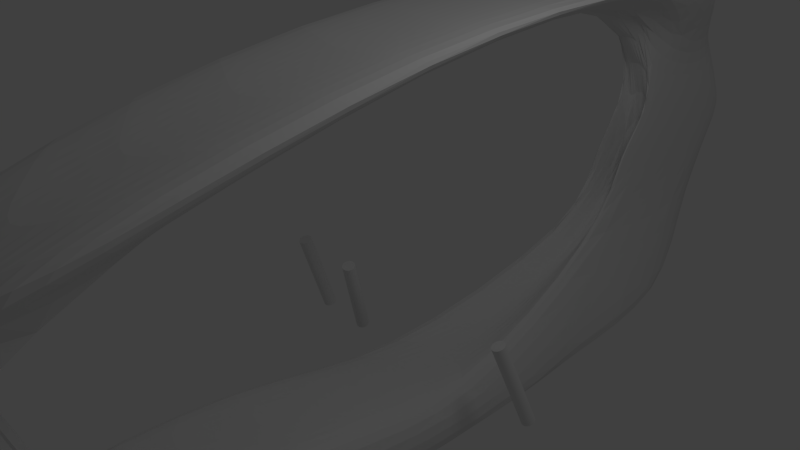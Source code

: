 # Source: kaon_amphib_3_w_rider-70degrees_7_7degrees_headbow_w_pedals_brachials.blend  (saved by Blender 2.72.0; exported with 4.5.12 LTS)
import bpy
from mathutils import Matrix  # noqa: F401  (used for matrix-valued properties, if any)

bpy.ops.wm.read_factory_settings(use_empty=True)
scene = bpy.context.scene
scene.name = 'Scene'

# ---- collections
col_collection_1 = bpy.data.collections.new('Collection 1'); scene.collection.children.link(col_collection_1)
col_collection_2 = bpy.data.collections.new('Collection 2'); scene.collection.children.link(col_collection_2)
col_collection_3 = bpy.data.collections.new('Collection 3'); scene.collection.children.link(col_collection_3)
col_collection_3.hide_render = True
col_collection_3.hide_viewport = True

# ---- materials (node trees are filled in below, after node groups)
mat_material = bpy.data.materials.new('Material')
mat_material.alpha_threshold = 0.0
mat_material.use_transparent_shadow = False
mat_material.roughness = 0.5
mat_material.line_color = (0.0, 0.0, 0.0, 1.0)

# ---- material node trees

# ---- world
world_world = bpy.data.worlds.new('World'); scene.world = world_world
world_world.color = (0.05088, 0.05088, 0.05088)
world_world.use_sun_shadow = False
world_world.sun_shadow_jitter_overblur = 0.0
world_world.cycles.sampling_method = 'MANUAL'
world_world.cycles.sample_map_resolution = 256

# ---- cameras
cam_camera = bpy.data.cameras.new('Camera')
cam_camera.clip_end = 100.0
cam_camera.lens = 35.0
cam_camera.sensor_width = 32.0
cam_camera.sensor_height = 18.0
cam_camera.ortho_scale = 7.314
cam_camera.dof.focus_distance = 0.0
cam_camera.dof.aperture_fstop = 128.0

# ---- lights
light_lamp = bpy.data.lights.new('Lamp', 'POINT')
light_lamp.transmission_factor = 0.0
light_lamp.cutoff_distance = 30.0
light_lamp.energy = 100.0
light_lamp.shadow_buffer_clip_start = 1.001
light_lamp.shadow_soft_size = 1.0
light_lamp.shadow_maximum_resolution = 0.006
light_lamp.use_absolute_resolution = True
light_lamp.cycles.use_multiple_importance_sampling = False

# ---- meshes
me_cube_003 = bpy.data.meshes.new('Cube.003')
me_cube_003.from_pydata([(0.15, 49.0, -1.0), (0.15, 51.0, -1.0), (2.15, 51.0, -1.0), (2.15, 49.0, -1.0), (0.15, 49.0, 1.0), (0.15, 51.0, 1.0), (2.15, 51.0, 1.0), (2.15, 49.0, 1.0), (0.55, 51.0, 1.0), (0.55, 51.0, -1.0), (0.55, 49.0, 1.0), (0.55, 49.0, -1.0), (1.99, 51.0, 1.0), (1.99, 49.0, -1.0), (1.99, 51.0, -1.0), (1.99, 49.0, 1.0), (0.15, 49.0, -9.0), (0.15, 51.0, -9.0), (0.55, 51.0, -9.0), (0.55, 49.0, -9.0), (2.15, 51.0, -9.0), (2.15, 49.0, -9.0), (1.99, 49.0, -9.0), (1.99, 51.0, -9.0), (1.99, 49.0, -7.0), (1.99, 51.0, -7.0), (2.15, 51.0, -7.0), (2.15, 49.0, -7.0), (0.3233, 49.0, -9.0), (0.3233, 51.0, -9.0), (0.3233, 49.0, -7.0), (0.3233, 51.0, -7.0)], [], [(4, 5, 1, 0), (12, 6, 2, 14), (6, 7, 3, 2), (10, 4, 0, 11), (24, 25, 31, 30), (10, 8, 5, 4), (5, 8, 9, 1), (15, 10, 11, 13), (9, 11, 19, 18), (15, 12, 8, 10), (8, 12, 14, 9), (11, 9, 14, 13), (7, 15, 13, 3), (7, 6, 12, 15), (16, 17, 18, 19), (11, 0, 16, 19), (1, 9, 18, 17), (0, 1, 17, 16), (22, 23, 20, 21), (25, 26, 20, 23), (27, 24, 22, 21), (26, 27, 21, 20), (13, 14, 25, 24), (14, 2, 26, 25), (3, 13, 24, 27), (2, 3, 27, 26), (30, 31, 29, 28), (22, 24, 30, 28), (25, 23, 29, 31), (23, 22, 28, 29)])
me_cube_003.use_remesh_preserve_volume = False
me_cube_003.use_remesh_preserve_attributes = False
me_cube_003.use_mirror_vertex_groups = False
me_cube_003.update()
me_cylinder_002 = bpy.data.meshes.new('Cylinder.002')
me_cylinder_002.from_pydata([(0.0, 1.0, -1.0), (0.0, 1.0, 1.0), (0.1951, 0.9808, -1.0), (0.1951, 0.9808, 1.0), (0.3827, 0.9239, -1.0), (0.3827, 0.9239, 1.0), (0.5556, 0.8315, -1.0), (0.5556, 0.8315, 1.0), (0.7071, 0.7071, -1.0), (0.7071, 0.7071, 1.0), (0.8315, 0.5556, -1.0), (0.8315, 0.5556, 1.0), (0.9239, 0.3827, -1.0), (0.9239, 0.3827, 1.0), (0.9808, 0.1951, -1.0), (0.9808, 0.1951, 1.0), (1.0, 7.55e-08, -1.0), (1.0, 7.55e-08, 1.0), (0.9808, -0.1951, -1.0), (0.9808, -0.1951, 1.0), (0.9239, -0.3827, -1.0), (0.9239, -0.3827, 1.0), (0.8315, -0.5556, -1.0), (0.8315, -0.5556, 1.0), (0.7071, -0.7071, -1.0), (0.7071, -0.7071, 1.0), (0.5556, -0.8315, -1.0), (0.5556, -0.8315, 1.0), (0.3827, -0.9239, -1.0), (0.3827, -0.9239, 1.0), (0.1951, -0.9808, -1.0), (0.1951, -0.9808, 1.0), (-3.258e-07, -1.0, -1.0), (-3.258e-07, -1.0, 1.0), (-0.1951, -0.9808, -1.0), (-0.1951, -0.9808, 1.0), (-0.3827, -0.9239, -1.0), (-0.3827, -0.9239, 1.0), (-0.5556, -0.8315, -1.0), (-0.5556, -0.8315, 1.0), (-0.7071, -0.7071, -1.0), (-0.7071, -0.7071, 1.0), (-0.8315, -0.5556, -1.0), (-0.8315, -0.5556, 1.0), (-0.9239, -0.3827, -1.0), (-0.9239, -0.3827, 1.0), (-0.9808, -0.1951, -1.0), (-0.9808, -0.1951, 1.0), (-1.0, 9.656e-07, -1.0), (-1.0, 9.656e-07, 1.0), (-0.9808, 0.1951, -1.0), (-0.9808, 0.1951, 1.0), (-0.9239, 0.3827, -1.0), (-0.9239, 0.3827, 1.0), (-0.8315, 0.5556, -1.0), (-0.8315, 0.5556, 1.0), (-0.7071, 0.7071, -1.0), (-0.7071, 0.7071, 1.0), (-0.5556, 0.8315, -1.0), (-0.5556, 0.8315, 1.0), (-0.3827, 0.9239, -1.0), (-0.3827, 0.9239, 1.0), (-0.1951, 0.9808, -1.0), (-0.1951, 0.9808, 1.0)], [], [(0, 1, 3, 2), (2, 3, 5, 4), (4, 5, 7, 6), (6, 7, 9, 8), (8, 9, 11, 10), (10, 11, 13, 12), (12, 13, 15, 14), (14, 15, 17, 16), (16, 17, 19, 18), (18, 19, 21, 20), (20, 21, 23, 22), (22, 23, 25, 24), (24, 25, 27, 26), (26, 27, 29, 28), (28, 29, 31, 30), (30, 31, 33, 32), (32, 33, 35, 34), (34, 35, 37, 36), (36, 37, 39, 38), (38, 39, 41, 40), (40, 41, 43, 42), (42, 43, 45, 44), (44, 45, 47, 46), (46, 47, 49, 48), (48, 49, 51, 50), (50, 51, 53, 52), (52, 53, 55, 54), (54, 55, 57, 56), (56, 57, 59, 58), (58, 59, 61, 60), (3, 1, 63, 61, 59, 57, 55, 53, 51, 49, 47, 45, 43, 41, 39, 37, 35, 33, 31, 29, 27, 25, 23, 21, 19, 17, 15, 13, 11, 9, 7, 5), (62, 63, 1, 0), (60, 61, 63, 62), (0, 2, 4, 6, 8, 10, 12, 14, 16, 18, 20, 22, 24, 26, 28, 30, 32, 34, 36, 38, 40, 42, 44, 46, 48, 50, 52, 54, 56, 58, 60, 62)])
me_cylinder_002.use_remesh_preserve_volume = False
me_cylinder_002.use_remesh_preserve_attributes = False
me_cylinder_002.use_mirror_vertex_groups = False
me_cylinder_002.update()
me_cylinder_001 = bpy.data.meshes.new('Cylinder.001')
me_cylinder_001.from_pydata([(0.0, 1.0, -1.0), (0.0, 1.0, 1.0), (0.1951, 0.9808, -1.0), (0.1951, 0.9808, 1.0), (0.3827, 0.9239, -1.0), (0.3827, 0.9239, 1.0), (0.5556, 0.8315, -1.0), (0.5556, 0.8315, 1.0), (0.7071, 0.7071, -1.0), (0.7071, 0.7071, 1.0), (0.8315, 0.5556, -1.0), (0.8315, 0.5556, 1.0), (0.9239, 0.3827, -1.0), (0.9239, 0.3827, 1.0), (0.9808, 0.1951, -1.0), (0.9808, 0.1951, 1.0), (1.0, 7.55e-08, -1.0), (1.0, 7.55e-08, 1.0), (0.9808, -0.1951, -1.0), (0.9808, -0.1951, 1.0), (0.9239, -0.3827, -1.0), (0.9239, -0.3827, 1.0), (0.8315, -0.5556, -1.0), (0.8315, -0.5556, 1.0), (0.7071, -0.7071, -1.0), (0.7071, -0.7071, 1.0), (0.5556, -0.8315, -1.0), (0.5556, -0.8315, 1.0), (0.3827, -0.9239, -1.0), (0.3827, -0.9239, 1.0), (0.1951, -0.9808, -1.0), (0.1951, -0.9808, 1.0), (-3.258e-07, -1.0, -1.0), (-3.258e-07, -1.0, 1.0), (-0.1951, -0.9808, -1.0), (-0.1951, -0.9808, 1.0), (-0.3827, -0.9239, -1.0), (-0.3827, -0.9239, 1.0), (-0.5556, -0.8315, -1.0), (-0.5556, -0.8315, 1.0), (-0.7071, -0.7071, -1.0), (-0.7071, -0.7071, 1.0), (-0.8315, -0.5556, -1.0), (-0.8315, -0.5556, 1.0), (-0.9239, -0.3827, -1.0), (-0.9239, -0.3827, 1.0), (-0.9808, -0.1951, -1.0), (-0.9808, -0.1951, 1.0), (-1.0, 9.656e-07, -1.0), (-1.0, 9.656e-07, 1.0), (-0.9808, 0.1951, -1.0), (-0.9808, 0.1951, 1.0), (-0.9239, 0.3827, -1.0), (-0.9239, 0.3827, 1.0), (-0.8315, 0.5556, -1.0), (-0.8315, 0.5556, 1.0), (-0.7071, 0.7071, -1.0), (-0.7071, 0.7071, 1.0), (-0.5556, 0.8315, -1.0), (-0.5556, 0.8315, 1.0), (-0.3827, 0.9239, -1.0), (-0.3827, 0.9239, 1.0), (-0.1951, 0.9808, -1.0), (-0.1951, 0.9808, 1.0)], [], [(0, 1, 3, 2), (2, 3, 5, 4), (4, 5, 7, 6), (6, 7, 9, 8), (8, 9, 11, 10), (10, 11, 13, 12), (12, 13, 15, 14), (14, 15, 17, 16), (16, 17, 19, 18), (18, 19, 21, 20), (20, 21, 23, 22), (22, 23, 25, 24), (24, 25, 27, 26), (26, 27, 29, 28), (28, 29, 31, 30), (30, 31, 33, 32), (32, 33, 35, 34), (34, 35, 37, 36), (36, 37, 39, 38), (38, 39, 41, 40), (40, 41, 43, 42), (42, 43, 45, 44), (44, 45, 47, 46), (46, 47, 49, 48), (48, 49, 51, 50), (50, 51, 53, 52), (52, 53, 55, 54), (54, 55, 57, 56), (56, 57, 59, 58), (58, 59, 61, 60), (3, 1, 63, 61, 59, 57, 55, 53, 51, 49, 47, 45, 43, 41, 39, 37, 35, 33, 31, 29, 27, 25, 23, 21, 19, 17, 15, 13, 11, 9, 7, 5), (62, 63, 1, 0), (60, 61, 63, 62), (0, 2, 4, 6, 8, 10, 12, 14, 16, 18, 20, 22, 24, 26, 28, 30, 32, 34, 36, 38, 40, 42, 44, 46, 48, 50, 52, 54, 56, 58, 60, 62)])
me_cylinder_001.use_remesh_preserve_volume = False
me_cylinder_001.use_remesh_preserve_attributes = False
me_cylinder_001.use_mirror_vertex_groups = False
me_cylinder_001.update()
me_cylinder = bpy.data.meshes.new('Cylinder')
me_cylinder.from_pydata([(0.0, 1.0, -1.0), (0.0, 1.0, 1.0), (0.1951, 0.9808, -1.0), (0.1951, 0.9808, 1.0), (0.3827, 0.9239, -1.0), (0.3827, 0.9239, 1.0), (0.5556, 0.8315, -1.0), (0.5556, 0.8315, 1.0), (0.7071, 0.7071, -1.0), (0.7071, 0.7071, 1.0), (0.8315, 0.5556, -1.0), (0.8315, 0.5556, 1.0), (0.9239, 0.3827, -1.0), (0.9239, 0.3827, 1.0), (0.9808, 0.1951, -1.0), (0.9808, 0.1951, 1.0), (1.0, 7.55e-08, -1.0), (1.0, 7.55e-08, 1.0), (0.9808, -0.1951, -1.0), (0.9808, -0.1951, 1.0), (0.9239, -0.3827, -1.0), (0.9239, -0.3827, 1.0), (0.8315, -0.5556, -1.0), (0.8315, -0.5556, 1.0), (0.7071, -0.7071, -1.0), (0.7071, -0.7071, 1.0), (0.5556, -0.8315, -1.0), (0.5556, -0.8315, 1.0), (0.3827, -0.9239, -1.0), (0.3827, -0.9239, 1.0), (0.1951, -0.9808, -1.0), (0.1951, -0.9808, 1.0), (-3.258e-07, -1.0, -1.0), (-3.258e-07, -1.0, 1.0), (-0.1951, -0.9808, -1.0), (-0.1951, -0.9808, 1.0), (-0.3827, -0.9239, -1.0), (-0.3827, -0.9239, 1.0), (-0.5556, -0.8315, -1.0), (-0.5556, -0.8315, 1.0), (-0.7071, -0.7071, -1.0), (-0.7071, -0.7071, 1.0), (-0.8315, -0.5556, -1.0), (-0.8315, -0.5556, 1.0), (-0.9239, -0.3827, -1.0), (-0.9239, -0.3827, 1.0), (-0.9808, -0.1951, -1.0), (-0.9808, -0.1951, 1.0), (-1.0, 9.656e-07, -1.0), (-1.0, 9.656e-07, 1.0), (-0.9808, 0.1951, -1.0), (-0.9808, 0.1951, 1.0), (-0.9239, 0.3827, -1.0), (-0.9239, 0.3827, 1.0), (-0.8315, 0.5556, -1.0), (-0.8315, 0.5556, 1.0), (-0.7071, 0.7071, -1.0), (-0.7071, 0.7071, 1.0), (-0.5556, 0.8315, -1.0), (-0.5556, 0.8315, 1.0), (-0.3827, 0.9239, -1.0), (-0.3827, 0.9239, 1.0), (-0.1951, 0.9808, -1.0), (-0.1951, 0.9808, 1.0)], [], [(0, 1, 3, 2), (2, 3, 5, 4), (4, 5, 7, 6), (6, 7, 9, 8), (8, 9, 11, 10), (10, 11, 13, 12), (12, 13, 15, 14), (14, 15, 17, 16), (16, 17, 19, 18), (18, 19, 21, 20), (20, 21, 23, 22), (22, 23, 25, 24), (24, 25, 27, 26), (26, 27, 29, 28), (28, 29, 31, 30), (30, 31, 33, 32), (32, 33, 35, 34), (34, 35, 37, 36), (36, 37, 39, 38), (38, 39, 41, 40), (40, 41, 43, 42), (42, 43, 45, 44), (44, 45, 47, 46), (46, 47, 49, 48), (48, 49, 51, 50), (50, 51, 53, 52), (52, 53, 55, 54), (54, 55, 57, 56), (56, 57, 59, 58), (58, 59, 61, 60), (3, 1, 63, 61, 59, 57, 55, 53, 51, 49, 47, 45, 43, 41, 39, 37, 35, 33, 31, 29, 27, 25, 23, 21, 19, 17, 15, 13, 11, 9, 7, 5), (62, 63, 1, 0), (60, 61, 63, 62), (0, 2, 4, 6, 8, 10, 12, 14, 16, 18, 20, 22, 24, 26, 28, 30, 32, 34, 36, 38, 40, 42, 44, 46, 48, 50, 52, 54, 56, 58, 60, 62)])
me_cylinder.use_remesh_preserve_volume = False
me_cylinder.use_remesh_preserve_attributes = False
me_cylinder.use_mirror_vertex_groups = False
me_cylinder.update()
me_cube = bpy.data.meshes.new('Cube')
me_cube.from_pydata([(1.0, 2.0, -1.0), (1.0, -1.0, -1.0), (-1.0, -1.0, -1.0), (-1.0, 2.0, -1.0), (1.3, 2.359, 1.0), (1.3, 0.3591, 1.0), (-1.3, 0.3591, 1.0), (-1.3, 2.359, 1.0), (0.2739, 4.359, 0.0), (0.2739, 0.32, 0.0), (-0.2739, 0.32, 0.0), (-0.2739, 4.359, 0.0), (0.2739, 3.359, 0.4933), (0.2739, 1.359, 0.9), (-0.2739, 1.359, 0.9), (-0.2739, 3.359, 0.4933), (0.2739, 3.0, -0.5), (0.2739, 1.0, -0.35), (-0.2739, 1.0, -0.35), (-0.2739, 3.0, -0.5), (-1.0, -3.953, -0.8177), (1.0, -3.953, -0.8177), (-1.0, -1.0, -1.0), (1.0, -1.0, -1.0), (1.0, -8.535, -0.6667), (-1.0, -8.535, -0.6667), (1.0, -8.535, -0.5), (-1.0, -8.535, -0.5), (-1.0, -8.641, 0.4933), (1.0, -8.641, 0.4933), (-1.3, -8.641, 0.6667), (1.3, -8.641, 0.6667), (1.0, -4.141, 0.9), (-1.0, -4.141, 0.9), (-1.3, -4.141, 1.0), (1.3, -4.141, 1.0), (1.0, -5.52, -1.0), (-1.0, -5.52, -1.0), (1.0, -5.52, -0.5), (-1.0, -5.52, -0.5), (1.788e-07, 3.5, -1.0), (-5.96e-08, -1.0, -1.0), (2.384e-07, 2.359, 1.0), (-5.364e-07, 0.3591, 1.0), (-2.98e-07, 2.359, 0.0), (2.384e-07, 4.859, 0.0), (-3.576e-07, 1.359, 0.9094), (2.384e-07, 3.859, 0.4933), (0.04791, -0.437, -0.6058), (2.384e-07, 4.0, -0.5), (-2.384e-07, -2.681, -0.8177), (-1.192e-07, -1.0, -1.0), (-1.431e-06, -8.248, -0.9903), (-1.55e-06, -10.96, -0.5), (-4.411e-06, -9.641, -0.1734), (-4.53e-06, -10.64, 0.5), (-2.384e-06, -4.141, 0.9094), (-2.563e-06, -4.141, 1.0), (-7.153e-07, -5.52, -1.0), (-9.537e-07, -5.52, -0.5), (-2.384e-07, 1.0, -0.5), (2.384e-07, 4.0, -0.5), (1.0, 1.0, -0.5), (-1.0, 1.0, -0.5), (-1.0, 3.0, -0.5), (1.0, 3.0, -0.5), (0.5, 3.0, -1.0), (0.5, -1.0, -1.0), (0.5, 2.359, 1.0), (0.5, 0.3591, 1.0), (0.137, 2.359, 0.0), (0.137, 4.659, 0.0), (0.137, 1.359, 0.9094), (0.137, 3.659, 0.4933), (0.2268, 0.3173, -0.5028), (0.137, 3.5, -0.5), (0.5, -2.681, -0.8177), (0.5, -1.0, -1.0), (0.5, -9.035, -0.9167), (0.5, -10.46, -0.5), (0.5, -9.141, 0.3266), (0.65, -9.641, 0.5833), (0.5, -4.141, 0.9094), (0.5, -4.141, 1.0), (0.5, -5.52, -1.0), (0.5, -5.52, -0.5), (-0.5, 3.0, -1.0), (-0.5, -1.0, -1.0), (-0.5, 2.359, 1.0), (-0.5, 0.3591, 1.0), (-0.137, 2.359, 0.0), (-0.137, 4.659, 0.0), (-0.137, 1.359, 0.9094), (-0.137, 3.659, 0.4933), (-0.0471, 0.3173, -0.5028), (-0.137, 3.5, -0.5), (-0.5, -2.681, -0.8177), (-0.5, -1.0, -1.0), (-0.5, -9.035, -0.9167), (-0.5, -10.46, -0.5), (-0.5, -9.141, 0.3266), (-0.65, -9.641, 0.5833), (-0.5, -4.141, 0.9094), (-0.5, -4.141, 1.0), (-0.5, -5.52, -1.0), (-0.5, -5.52, -0.5), (0.08987, 0.8173, -0.4025), (0.2739, 3.359, 0.0), (0.2739, 3.859, 0.2467), (0.2739, 1.859, 0.2467), (0.2739, 2.359, 0.4933), (0.2739, 2.859, 0.2467), (-0.2739, 3.359, 0.0), (-0.2739, 1.859, 0.2467), (-0.2739, 3.859, 0.2467), (-0.2739, 2.359, 0.4933), (-0.2739, 2.859, 0.2467)], [(60, 63), (60, 62), (61, 64), (61, 65)], [(0, 16, 17, 1), (2, 18, 19, 3), (18, 2, 22, 20), (1, 17, 21, 23), (14, 33, 34, 6), (33, 28, 30, 34), (5, 35, 32, 13), (35, 31, 29, 32), (21, 38, 36, 23), (38, 26, 24, 36), (22, 37, 39, 20), (37, 25, 27, 39), (40, 66, 67, 41), (66, 0, 1, 67), (4, 68, 69, 5), (68, 42, 43, 69), (72, 46, 44, 70), (12, 73, 68, 4), (73, 47, 42, 68), (71, 45, 47, 73), (9, 70, 74, 17), (16, 75, 71, 8), (75, 49, 45, 71), (0, 66, 75, 16), (66, 40, 49, 75), (17, 74, 76, 21), (74, 48, 50, 76), (41, 67, 77, 51), (67, 1, 23, 77), (26, 79, 78, 24), (79, 53, 52, 78), (31, 81, 80, 29), (81, 55, 54, 80), (32, 82, 72, 13), (82, 56, 46, 72), (29, 80, 82, 32), (57, 83, 69, 43), (83, 35, 5, 69), (55, 81, 83, 57), (81, 31, 35, 83), (36, 84, 77, 23), (84, 58, 51, 77), (24, 78, 84, 36), (78, 52, 58, 84), (59, 85, 76, 50), (85, 38, 21, 76), (53, 79, 85, 59), (79, 26, 38, 85), (41, 87, 86, 40), (87, 2, 3, 86), (42, 88, 89, 43), (88, 7, 6, 89), (46, 92, 90, 44), (47, 93, 88, 42), (93, 15, 7, 88), (45, 91, 93, 47), (90, 10, 18, 94), (49, 95, 91, 45), (95, 19, 11, 91), (40, 86, 95, 49), (86, 3, 19, 95), (48, 94, 96, 50), (94, 18, 20, 96), (2, 87, 97, 22), (87, 41, 51, 97), (53, 99, 98, 52), (99, 27, 25, 98), (55, 101, 100, 54), (101, 30, 28, 100), (56, 102, 92, 46), (102, 33, 14, 92), (100, 28, 33, 102), (34, 103, 89, 6), (103, 57, 43, 89), (30, 101, 103, 34), (101, 55, 57, 103), (58, 104, 97, 51), (104, 37, 22, 97), (52, 98, 104, 58), (98, 25, 37, 104), (39, 105, 96, 20), (105, 59, 50, 96), (27, 99, 105, 39), (99, 53, 59, 105), (106, 74, 70), (44, 106, 70), (106, 48, 74), (106, 90, 94), (48, 106, 94), (106, 44, 90), (108, 12, 110, 111), (8, 108, 111, 107), (111, 110, 13, 109), (107, 111, 109, 9), (110, 4, 5), (13, 110, 5), (110, 12, 4), (107, 17, 16), (8, 107, 16), (107, 9, 17), (109, 72, 70), (9, 109, 70), (109, 13, 72), (108, 71, 73), (12, 108, 73), (108, 8, 71), (113, 14, 115, 116), (10, 113, 116, 112), (116, 115, 15, 114), (112, 116, 114, 11), (115, 6, 7), (15, 115, 7), (115, 14, 6), (112, 19, 18), (10, 112, 18), (112, 11, 19), (113, 90, 92), (14, 113, 92), (113, 10, 90), (114, 93, 91), (11, 114, 91), (114, 15, 93)])
me_cube.materials.append(mat_material)
me_cube.use_remesh_preserve_volume = False
me_cube.use_remesh_preserve_attributes = False
me_cube.use_mirror_vertex_groups = False
me_cube.update()
me_torus_005 = bpy.data.meshes.new('Torus.005')
me_torus_005.from_pydata([(0.8857, 0.0, 0.0), (0.8799, 0.0, 0.02168), (0.864, 0.0, 0.03755), (0.8424, 0.0, 0.04336), (0.8207, 0.0, 0.03755), (0.8048, 0.0, 0.02168), (0.799, 0.0, 5.31e-18), (0.8048, 0.0, -0.02168), (0.8207, 0.0, -0.03755), (0.8424, 0.0, -0.04336), (0.864, 0.0, -0.03755), (0.8799, 0.0, -0.02168), (0.8781, 0.1156, 0.0), (0.8724, 0.1149, 0.02168), (0.8566, 0.1128, 0.03755), (0.8352, 0.1099, 0.04336), (0.8137, 0.1071, 0.03755), (0.7979, 0.105, 0.02168), (0.7922, 0.1043, 5.31e-18), (0.7979, 0.105, -0.02168), (0.8137, 0.1071, -0.03755), (0.8352, 0.1099, -0.04336), (0.8566, 0.1128, -0.03755), (0.8724, 0.1149, -0.02168), (0.8555, 0.2292, 0.0), (0.8499, 0.2277, 0.02168), (0.8346, 0.2236, 0.03755), (0.8137, 0.218, 0.04336), (0.7927, 0.2124, 0.03755), (0.7774, 0.2083, 0.02168), (0.7718, 0.2068, 5.31e-18), (0.7774, 0.2083, -0.02168), (0.7927, 0.2124, -0.03755), (0.8137, 0.218, -0.04336), (0.8346, 0.2236, -0.03755), (0.8499, 0.2277, -0.02168), (0.8183, 0.3389, 0.0), (0.8129, 0.3367, 0.02168), (0.7983, 0.3307, 0.03755), (0.7782, 0.3224, 0.04336), (0.7582, 0.3141, 0.03755), (0.7435, 0.308, 0.02168), (0.7382, 0.3058, 5.31e-18), (0.7435, 0.308, -0.02168), (0.7582, 0.3141, -0.03755), (0.7782, 0.3224, -0.04336), (0.7983, 0.3307, -0.03755), (0.8129, 0.3367, -0.02168), (0.7671, 0.4429, 0.0), (0.762, 0.44, 0.02168), (0.7483, 0.432, 0.03755), (0.7295, 0.4212, 0.04336), (0.7107, 0.4103, 0.03755), (0.697, 0.4024, 0.02168), (0.692, 0.3995, 5.31e-18), (0.697, 0.4024, -0.02168), (0.7107, 0.4103, -0.03755), (0.7295, 0.4212, -0.04336), (0.7483, 0.432, -0.03755), (0.762, 0.44, -0.02168), (0.7027, 0.5392, 0.0), (0.6981, 0.5357, 0.02168), (0.6855, 0.526, 0.03755), (0.6683, 0.5128, 0.04336), (0.6511, 0.4996, 0.03755), (0.6385, 0.4899, 0.02168), (0.6339, 0.4864, 5.31e-18), (0.6385, 0.4899, -0.02168), (0.6511, 0.4996, -0.03755), (0.6683, 0.5128, -0.04336), (0.6855, 0.526, -0.03755), (0.6981, 0.5357, -0.02168), (0.6263, 0.6263, 0.0), (0.6222, 0.6222, 0.02168), (0.611, 0.611, 0.03755), (0.5956, 0.5956, 0.04336), (0.5803, 0.5803, 0.03755), (0.5691, 0.5691, 0.02168), (0.565, 0.565, 5.31e-18), (0.5691, 0.5691, -0.02168), (0.5803, 0.5803, -0.03755), (0.5956, 0.5956, -0.04336), (0.611, 0.611, -0.03755), (0.6222, 0.6222, -0.02168), (0.5392, 0.7027, 0.0), (0.5357, 0.6981, 0.02168), (0.526, 0.6855, 0.03755), (0.5128, 0.6683, 0.04336), (0.4996, 0.6511, 0.03755), (0.4899, 0.6385, 0.02168), (0.4864, 0.6339, 5.31e-18), (0.4899, 0.6385, -0.02168), (0.4996, 0.6511, -0.03755), (0.5128, 0.6683, -0.04336), (0.526, 0.6855, -0.03755), (0.5357, 0.6981, -0.02168), (0.4429, 0.7671, 0.0), (0.44, 0.762, 0.02168), (0.432, 0.7483, 0.03755), (0.4212, 0.7295, 0.04336), (0.4103, 0.7107, 0.03755), (0.4024, 0.697, 0.02168), (0.3995, 0.692, 5.31e-18), (0.4024, 0.697, -0.02168), (0.4103, 0.7107, -0.03755), (0.4212, 0.7295, -0.04336), (0.432, 0.7483, -0.03755), (0.44, 0.762, -0.02168), (0.3389, 0.8183, 0.0), (0.3367, 0.8129, 0.02168), (0.3307, 0.7983, 0.03755), (0.3224, 0.7782, 0.04336), (0.3141, 0.7582, 0.03755), (0.308, 0.7435, 0.02168), (0.3058, 0.7382, 5.31e-18), (0.308, 0.7435, -0.02168), (0.3141, 0.7582, -0.03755), (0.3224, 0.7782, -0.04336), (0.3307, 0.7983, -0.03755), (0.3367, 0.8129, -0.02168), (0.2292, 0.8555, 0.0), (0.2277, 0.8499, 0.02168), (0.2236, 0.8346, 0.03755), (0.218, 0.8137, 0.04336), (0.2124, 0.7927, 0.03755), (0.2083, 0.7774, 0.02168), (0.2068, 0.7718, 5.31e-18), (0.2083, 0.7774, -0.02168), (0.2124, 0.7927, -0.03755), (0.218, 0.8137, -0.04336), (0.2236, 0.8346, -0.03755), (0.2277, 0.8499, -0.02168), (0.1156, 0.8781, 0.0), (0.1149, 0.8724, 0.02168), (0.1128, 0.8566, 0.03755), (0.1099, 0.8352, 0.04336), (0.1071, 0.8137, 0.03755), (0.105, 0.7979, 0.02168), (0.1043, 0.7922, 5.31e-18), (0.105, 0.7979, -0.02168), (0.1071, 0.8137, -0.03755), (0.1099, 0.8352, -0.04336), (0.1128, 0.8566, -0.03755), (0.1149, 0.8724, -0.02168), (5.96e-08, 0.8857, 0.0), (8.941e-08, 0.8799, 0.02168), (8.941e-08, 0.864, 0.03755), (5.96e-08, 0.8424, 0.04336), (2.98e-08, 0.8207, 0.03755), (2.98e-08, 0.8048, 0.02168), (8.941e-08, 0.799, 5.31e-18), (2.98e-08, 0.8048, -0.02168), (2.98e-08, 0.8207, -0.03755), (5.96e-08, 0.8424, -0.04336), (8.941e-08, 0.864, -0.03755), (8.941e-08, 0.8799, -0.02168), (-0.1156, 0.8781, 0.0), (-0.1149, 0.8724, 0.02168), (-0.1128, 0.8566, 0.03755), (-0.1099, 0.8352, 0.04336), (-0.1071, 0.8137, 0.03755), (-0.105, 0.7979, 0.02168), (-0.1043, 0.7922, 5.31e-18), (-0.105, 0.7979, -0.02168), (-0.1071, 0.8137, -0.03755), (-0.1099, 0.8352, -0.04336), (-0.1128, 0.8566, -0.03755), (-0.1149, 0.8724, -0.02168), (-0.2292, 0.8555, 0.0), (-0.2277, 0.8499, 0.02168), (-0.2236, 0.8346, 0.03755), (-0.218, 0.8137, 0.04336), (-0.2124, 0.7927, 0.03755), (-0.2083, 0.7774, 0.02168), (-0.2068, 0.7718, 5.31e-18), (-0.2083, 0.7774, -0.02168), (-0.2124, 0.7927, -0.03755), (-0.218, 0.8137, -0.04336), (-0.2236, 0.8346, -0.03755), (-0.2277, 0.8499, -0.02168), (-0.3389, 0.8183, 0.0), (-0.3367, 0.8129, 0.02168), (-0.3307, 0.7983, 0.03755), (-0.3224, 0.7782, 0.04336), (-0.3141, 0.7582, 0.03755), (-0.308, 0.7435, 0.02168), (-0.3058, 0.7382, 5.31e-18), (-0.308, 0.7435, -0.02168), (-0.3141, 0.7582, -0.03755), (-0.3224, 0.7782, -0.04336), (-0.3307, 0.7983, -0.03755), (-0.3367, 0.8129, -0.02168), (-0.4429, 0.7671, 0.0), (-0.44, 0.762, 0.02168), (-0.432, 0.7483, 0.03755), (-0.4212, 0.7295, 0.04336), (-0.4103, 0.7107, 0.03755), (-0.4024, 0.697, 0.02168), (-0.3995, 0.692, 5.31e-18), (-0.4024, 0.697, -0.02168), (-0.4103, 0.7107, -0.03755), (-0.4212, 0.7295, -0.04336), (-0.432, 0.7483, -0.03755), (-0.44, 0.762, -0.02168), (-0.5392, 0.7027, 0.0), (-0.5357, 0.6981, 0.02168), (-0.526, 0.6855, 0.03755), (-0.5128, 0.6683, 0.04336), (-0.4996, 0.6511, 0.03755), (-0.4899, 0.6385, 0.02168), (-0.4864, 0.6339, 5.31e-18), (-0.4899, 0.6385, -0.02168), (-0.4996, 0.6511, -0.03755), (-0.5128, 0.6683, -0.04336), (-0.526, 0.6855, -0.03755), (-0.5357, 0.6981, -0.02168), (-0.6263, 0.6263, 0.0), (-0.6222, 0.6222, 0.02168), (-0.611, 0.611, 0.03755), (-0.5956, 0.5956, 0.04336), (-0.5803, 0.5803, 0.03755), (-0.5691, 0.5691, 0.02168), (-0.565, 0.565, 5.31e-18), (-0.5691, 0.5691, -0.02168), (-0.5803, 0.5803, -0.03755), (-0.5956, 0.5956, -0.04336), (-0.611, 0.611, -0.03755), (-0.6222, 0.6222, -0.02168), (-0.7027, 0.5392, 0.0), (-0.6981, 0.5357, 0.02168), (-0.6855, 0.526, 0.03755), (-0.6683, 0.5128, 0.04336), (-0.6511, 0.4996, 0.03755), (-0.6385, 0.4899, 0.02168), (-0.6339, 0.4864, 5.31e-18), (-0.6385, 0.4899, -0.02168), (-0.6511, 0.4996, -0.03755), (-0.6683, 0.5128, -0.04336), (-0.6855, 0.526, -0.03755), (-0.6981, 0.5357, -0.02168), (-0.7671, 0.4429, 0.0), (-0.762, 0.44, 0.02168), (-0.7483, 0.432, 0.03755), (-0.7295, 0.4212, 0.04336), (-0.7107, 0.4103, 0.03755), (-0.697, 0.4024, 0.02168), (-0.692, 0.3995, 5.31e-18), (-0.697, 0.4024, -0.02168), (-0.7107, 0.4103, -0.03755), (-0.7295, 0.4212, -0.04336), (-0.7483, 0.432, -0.03755), (-0.762, 0.44, -0.02168), (-0.8183, 0.3389, 0.0), (-0.8129, 0.3367, 0.02168), (-0.7983, 0.3307, 0.03755), (-0.7782, 0.3224, 0.04336), (-0.7582, 0.3141, 0.03755), (-0.7435, 0.308, 0.02168), (-0.7382, 0.3058, 5.31e-18), (-0.7435, 0.308, -0.02168), (-0.7582, 0.3141, -0.03755), (-0.7782, 0.3224, -0.04336), (-0.7983, 0.3307, -0.03755), (-0.8129, 0.3367, -0.02168), (-0.8555, 0.2292, 0.0), (-0.8499, 0.2277, 0.02168), (-0.8346, 0.2236, 0.03755), (-0.8137, 0.218, 0.04336), (-0.7927, 0.2124, 0.03755), (-0.7774, 0.2083, 0.02168), (-0.7718, 0.2068, 5.31e-18), (-0.7774, 0.2083, -0.02168), (-0.7927, 0.2124, -0.03755), (-0.8137, 0.218, -0.04336), (-0.8346, 0.2236, -0.03755), (-0.8499, 0.2277, -0.02168), (-0.8781, 0.1156, 0.0), (-0.8724, 0.1149, 0.02168), (-0.8566, 0.1128, 0.03755), (-0.8352, 0.1099, 0.04336), (-0.8137, 0.1071, 0.03755), (-0.7979, 0.105, 0.02168), (-0.7922, 0.1043, 5.31e-18), (-0.7979, 0.105, -0.02168), (-0.8137, 0.1071, -0.03755), (-0.8352, 0.1099, -0.04336), (-0.8566, 0.1128, -0.03755), (-0.8724, 0.1149, -0.02168), (-0.8857, 7.743e-08, 0.0), (-0.8799, 7.692e-08, 0.02168), (-0.864, 7.554e-08, 0.03755), (-0.8424, 7.364e-08, 0.04336), (-0.8207, 7.175e-08, 0.03755), (-0.8048, 7.036e-08, 0.02168), (-0.799, 6.985e-08, 5.31e-18), (-0.8048, 7.036e-08, -0.02168), (-0.8207, 7.175e-08, -0.03755), (-0.8424, 7.364e-08, -0.04336), (-0.864, 7.554e-08, -0.03755), (-0.8799, 7.692e-08, -0.02168), (-0.8781, -0.1156, 0.0), (-0.8724, -0.1149, 0.02168), (-0.8566, -0.1128, 0.03755), (-0.8352, -0.1099, 0.04336), (-0.8137, -0.1071, 0.03755), (-0.7979, -0.105, 0.02168), (-0.7922, -0.1043, 5.31e-18), (-0.7979, -0.105, -0.02168), (-0.8137, -0.1071, -0.03755), (-0.8352, -0.1099, -0.04336), (-0.8566, -0.1128, -0.03755), (-0.8724, -0.1149, -0.02168), (-0.8555, -0.2292, 0.0), (-0.8499, -0.2277, 0.02168), (-0.8346, -0.2236, 0.03755), (-0.8137, -0.218, 0.04336), (-0.7927, -0.2124, 0.03755), (-0.7774, -0.2083, 0.02168), (-0.7718, -0.2068, 5.31e-18), (-0.7774, -0.2083, -0.02168), (-0.7927, -0.2124, -0.03755), (-0.8137, -0.218, -0.04336), (-0.8346, -0.2236, -0.03755), (-0.8499, -0.2277, -0.02168), (-0.8183, -0.3389, 0.0), (-0.8129, -0.3367, 0.02168), (-0.7983, -0.3307, 0.03755), (-0.7782, -0.3224, 0.04336), (-0.7582, -0.3141, 0.03755), (-0.7435, -0.308, 0.02168), (-0.7382, -0.3058, 5.31e-18), (-0.7435, -0.308, -0.02168), (-0.7582, -0.3141, -0.03755), (-0.7782, -0.3224, -0.04336), (-0.7983, -0.3307, -0.03755), (-0.8129, -0.3367, -0.02168), (-0.7671, -0.4429, 0.0), (-0.762, -0.44, 0.02168), (-0.7483, -0.432, 0.03755), (-0.7295, -0.4212, 0.04336), (-0.7107, -0.4103, 0.03755), (-0.697, -0.4024, 0.02168), (-0.692, -0.3995, 5.31e-18), (-0.697, -0.4024, -0.02168), (-0.7107, -0.4103, -0.03755), (-0.7295, -0.4212, -0.04336), (-0.7483, -0.432, -0.03755), (-0.762, -0.44, -0.02168), (-0.7027, -0.5392, 0.0), (-0.6981, -0.5357, 0.02168), (-0.6855, -0.526, 0.03755), (-0.6683, -0.5128, 0.04336), (-0.6511, -0.4996, 0.03755), (-0.6385, -0.4899, 0.02168), (-0.6339, -0.4864, 5.31e-18), (-0.6385, -0.4899, -0.02168), (-0.6511, -0.4996, -0.03755), (-0.6683, -0.5128, -0.04336), (-0.6855, -0.526, -0.03755), (-0.6981, -0.5357, -0.02168), (-0.6263, -0.6263, 0.0), (-0.6222, -0.6222, 0.02168), (-0.611, -0.611, 0.03755), (-0.5956, -0.5956, 0.04336), (-0.5803, -0.5803, 0.03755), (-0.5691, -0.5691, 0.02168), (-0.565, -0.565, 5.31e-18), (-0.5691, -0.5691, -0.02168), (-0.5803, -0.5803, -0.03755), (-0.5956, -0.5956, -0.04336), (-0.611, -0.611, -0.03755), (-0.6222, -0.6222, -0.02168), (-0.5392, -0.7027, 0.0), (-0.5357, -0.6981, 0.02168), (-0.526, -0.6855, 0.03755), (-0.5128, -0.6683, 0.04336), (-0.4996, -0.6511, 0.03755), (-0.4899, -0.6385, 0.02168), (-0.4864, -0.6339, 5.31e-18), (-0.4899, -0.6385, -0.02168), (-0.4996, -0.6511, -0.03755), (-0.5128, -0.6683, -0.04336), (-0.526, -0.6855, -0.03755), (-0.5357, -0.6981, -0.02168), (-0.4429, -0.7671, 0.0), (-0.44, -0.762, 0.02168), (-0.432, -0.7483, 0.03755), (-0.4212, -0.7295, 0.04336), (-0.4103, -0.7107, 0.03755), (-0.4024, -0.697, 0.02168), (-0.3995, -0.692, 5.31e-18), (-0.4024, -0.697, -0.02168), (-0.4103, -0.7107, -0.03755), (-0.4212, -0.7295, -0.04336), (-0.432, -0.7483, -0.03755), (-0.44, -0.762, -0.02168), (-0.3389, -0.8183, 0.0), (-0.3367, -0.8129, 0.02168), (-0.3307, -0.7983, 0.03755), (-0.3224, -0.7782, 0.04336), (-0.3141, -0.7582, 0.03755), (-0.308, -0.7435, 0.02168), (-0.3058, -0.7382, 5.31e-18), (-0.308, -0.7435, -0.02168), (-0.3141, -0.7582, -0.03755), (-0.3224, -0.7782, -0.04336), (-0.3307, -0.7983, -0.03755), (-0.3367, -0.8129, -0.02168), (-0.2292, -0.8555, 0.0), (-0.2277, -0.8499, 0.02168), (-0.2236, -0.8346, 0.03755), (-0.218, -0.8137, 0.04336), (-0.2124, -0.7927, 0.03755), (-0.2083, -0.7774, 0.02168), (-0.2068, -0.7718, 5.31e-18), (-0.2083, -0.7774, -0.02168), (-0.2124, -0.7927, -0.03755), (-0.218, -0.8137, -0.04336), (-0.2236, -0.8346, -0.03755), (-0.2277, -0.8499, -0.02168), (-0.1156, -0.8781, 0.0), (-0.1149, -0.8724, 0.02168), (-0.1128, -0.8566, 0.03755), (-0.11, -0.8352, 0.04336), (-0.1071, -0.8137, 0.03755), (-0.105, -0.7979, 0.02168), (-0.1043, -0.7922, 5.31e-18), (-0.105, -0.7979, -0.02168), (-0.1071, -0.8137, -0.03755), (-0.11, -0.8352, -0.04336), (-0.1128, -0.8566, -0.03755), (-0.1149, -0.8724, -0.02168), (5.96e-08, -0.8857, 0.0), (8.941e-08, -0.8799, 0.02168), (8.941e-08, -0.864, 0.03755), (5.96e-08, -0.8424, 0.04336), (2.98e-08, -0.8207, 0.03755), (2.98e-08, -0.8048, 0.02168), (8.941e-08, -0.799, 5.31e-18), (2.98e-08, -0.8048, -0.02168), (2.98e-08, -0.8207, -0.03755), (5.96e-08, -0.8424, -0.04336), (8.941e-08, -0.864, -0.03755), (8.941e-08, -0.8799, -0.02168), (0.1156, -0.8781, 0.0), (0.1149, -0.8724, 0.02168), (0.1128, -0.8566, 0.03755), (0.1099, -0.8352, 0.04336), (0.1071, -0.8137, 0.03755), (0.105, -0.7979, 0.02168), (0.1043, -0.7922, 5.31e-18), (0.105, -0.7979, -0.02168), (0.1071, -0.8137, -0.03755), (0.1099, -0.8352, -0.04336), (0.1128, -0.8566, -0.03755), (0.1149, -0.8724, -0.02168), (0.2292, -0.8555, 0.0), (0.2277, -0.8499, 0.02168), (0.2236, -0.8346, 0.03755), (0.218, -0.8137, 0.04336), (0.2124, -0.7927, 0.03755), (0.2083, -0.7774, 0.02168), (0.2068, -0.7718, 5.31e-18), (0.2083, -0.7774, -0.02168), (0.2124, -0.7927, -0.03755), (0.218, -0.8137, -0.04336), (0.2236, -0.8346, -0.03755), (0.2277, -0.8499, -0.02168), (0.3389, -0.8183, 0.0), (0.3367, -0.8129, 0.02168), (0.3307, -0.7983, 0.03755), (0.3224, -0.7782, 0.04336), (0.3141, -0.7582, 0.03755), (0.308, -0.7435, 0.02168), (0.3058, -0.7382, 5.31e-18), (0.308, -0.7435, -0.02168), (0.3141, -0.7582, -0.03755), (0.3224, -0.7782, -0.04336), (0.3307, -0.7983, -0.03755), (0.3367, -0.8129, -0.02168), (0.4429, -0.7671, 0.0), (0.44, -0.762, 0.02168), (0.432, -0.7483, 0.03755), (0.4212, -0.7295, 0.04336), (0.4103, -0.7107, 0.03755), (0.4024, -0.697, 0.02168), (0.3995, -0.692, 5.31e-18), (0.4024, -0.697, -0.02168), (0.4103, -0.7107, -0.03755), (0.4212, -0.7295, -0.04336), (0.432, -0.7483, -0.03755), (0.44, -0.762, -0.02168), (0.5392, -0.7027, 0.0), (0.5357, -0.6981, 0.02168), (0.526, -0.6855, 0.03755), (0.5128, -0.6683, 0.04336), (0.4996, -0.6511, 0.03755), (0.4899, -0.6385, 0.02168), (0.4864, -0.6339, 5.31e-18), (0.4899, -0.6385, -0.02168), (0.4996, -0.6511, -0.03755), (0.5128, -0.6683, -0.04336), (0.526, -0.6855, -0.03755), (0.5357, -0.6981, -0.02168), (0.6263, -0.6263, 0.0), (0.6222, -0.6222, 0.02168), (0.611, -0.611, 0.03755), (0.5956, -0.5956, 0.04336), (0.5803, -0.5803, 0.03755), (0.5691, -0.5691, 0.02168), (0.565, -0.565, 5.31e-18), (0.5691, -0.5691, -0.02168), (0.5803, -0.5803, -0.03755), (0.5956, -0.5956, -0.04336), (0.611, -0.611, -0.03755), (0.6222, -0.6222, -0.02168), (0.7027, -0.5392, 0.0), (0.6981, -0.5357, 0.02168), (0.6855, -0.526, 0.03755), (0.6683, -0.5128, 0.04336), (0.6511, -0.4996, 0.03755), (0.6385, -0.4899, 0.02168), (0.6339, -0.4864, 5.31e-18), (0.6385, -0.4899, -0.02168), (0.6511, -0.4996, -0.03755), (0.6683, -0.5128, -0.04336), (0.6855, -0.526, -0.03755), (0.6981, -0.5357, -0.02168), (0.7671, -0.4429, 0.0), (0.762, -0.44, 0.02168), (0.7483, -0.432, 0.03755), (0.7295, -0.4212, 0.04336), (0.7107, -0.4103, 0.03755), (0.697, -0.4024, 0.02168), (0.692, -0.3995, 5.31e-18), (0.697, -0.4024, -0.02168), (0.7107, -0.4103, -0.03755), (0.7295, -0.4212, -0.04336), (0.7483, -0.432, -0.03755), (0.762, -0.44, -0.02168), (0.8183, -0.3389, 0.0), (0.8129, -0.3367, 0.02168), (0.7983, -0.3307, 0.03755), (0.7782, -0.3224, 0.04336), (0.7582, -0.3141, 0.03755), (0.7435, -0.308, 0.02168), (0.7382, -0.3058, 5.31e-18), (0.7435, -0.308, -0.02168), (0.7582, -0.3141, -0.03755), (0.7782, -0.3224, -0.04336), (0.7983, -0.3307, -0.03755), (0.8129, -0.3367, -0.02168), (0.8555, -0.2292, 0.0), (0.8499, -0.2277, 0.02168), (0.8346, -0.2236, 0.03755), (0.8137, -0.218, 0.04336), (0.7927, -0.2124, 0.03755), (0.7774, -0.2083, 0.02168), (0.7718, -0.2068, 5.31e-18), (0.7774, -0.2083, -0.02168), (0.7927, -0.2124, -0.03755), (0.8137, -0.218, -0.04336), (0.8346, -0.2236, -0.03755), (0.8499, -0.2277, -0.02168), (0.8781, -0.1156, 0.0), (0.8724, -0.1149, 0.02168), (0.8566, -0.1128, 0.03755), (0.8352, -0.1099, 0.04336), (0.8137, -0.1071, 0.03755), (0.7979, -0.105, 0.02168), (0.7922, -0.1043, 5.31e-18), (0.7979, -0.105, -0.02168), (0.8137, -0.1071, -0.03755), (0.8352, -0.1099, -0.04336), (0.8566, -0.1128, -0.03755), (0.8724, -0.1149, -0.02168)], [], [(0, 12, 13, 1), (1, 13, 14, 2), (2, 14, 15, 3), (3, 15, 16, 4), (4, 16, 17, 5), (5, 17, 18, 6), (6, 18, 19, 7), (7, 19, 20, 8), (8, 20, 21, 9), (9, 21, 22, 10), (10, 22, 23, 11), (0, 11, 23, 12), (12, 24, 25, 13), (13, 25, 26, 14), (14, 26, 27, 15), (15, 27, 28, 16), (16, 28, 29, 17), (17, 29, 30, 18), (18, 30, 31, 19), (19, 31, 32, 20), (20, 32, 33, 21), (21, 33, 34, 22), (22, 34, 35, 23), (23, 35, 24, 12), (24, 36, 37, 25), (25, 37, 38, 26), (26, 38, 39, 27), (27, 39, 40, 28), (28, 40, 41, 29), (29, 41, 42, 30), (30, 42, 43, 31), (31, 43, 44, 32), (32, 44, 45, 33), (33, 45, 46, 34), (34, 46, 47, 35), (35, 47, 36, 24), (36, 48, 49, 37), (37, 49, 50, 38), (38, 50, 51, 39), (39, 51, 52, 40), (40, 52, 53, 41), (41, 53, 54, 42), (42, 54, 55, 43), (43, 55, 56, 44), (44, 56, 57, 45), (45, 57, 58, 46), (46, 58, 59, 47), (47, 59, 48, 36), (48, 60, 61, 49), (49, 61, 62, 50), (50, 62, 63, 51), (51, 63, 64, 52), (52, 64, 65, 53), (53, 65, 66, 54), (54, 66, 67, 55), (55, 67, 68, 56), (56, 68, 69, 57), (57, 69, 70, 58), (58, 70, 71, 59), (59, 71, 60, 48), (60, 72, 73, 61), (61, 73, 74, 62), (62, 74, 75, 63), (63, 75, 76, 64), (64, 76, 77, 65), (65, 77, 78, 66), (66, 78, 79, 67), (67, 79, 80, 68), (68, 80, 81, 69), (69, 81, 82, 70), (70, 82, 83, 71), (71, 83, 72, 60), (72, 84, 85, 73), (73, 85, 86, 74), (74, 86, 87, 75), (75, 87, 88, 76), (76, 88, 89, 77), (77, 89, 90, 78), (78, 90, 91, 79), (79, 91, 92, 80), (80, 92, 93, 81), (81, 93, 94, 82), (82, 94, 95, 83), (83, 95, 84, 72), (84, 96, 97, 85), (85, 97, 98, 86), (86, 98, 99, 87), (87, 99, 100, 88), (88, 100, 101, 89), (89, 101, 102, 90), (90, 102, 103, 91), (91, 103, 104, 92), (92, 104, 105, 93), (93, 105, 106, 94), (94, 106, 107, 95), (95, 107, 96, 84), (96, 108, 109, 97), (97, 109, 110, 98), (98, 110, 111, 99), (99, 111, 112, 100), (100, 112, 113, 101), (101, 113, 114, 102), (102, 114, 115, 103), (103, 115, 116, 104), (104, 116, 117, 105), (105, 117, 118, 106), (106, 118, 119, 107), (107, 119, 108, 96), (108, 120, 121, 109), (109, 121, 122, 110), (110, 122, 123, 111), (111, 123, 124, 112), (112, 124, 125, 113), (113, 125, 126, 114), (114, 126, 127, 115), (115, 127, 128, 116), (116, 128, 129, 117), (117, 129, 130, 118), (118, 130, 131, 119), (119, 131, 120, 108), (120, 132, 133, 121), (121, 133, 134, 122), (122, 134, 135, 123), (123, 135, 136, 124), (124, 136, 137, 125), (125, 137, 138, 126), (126, 138, 139, 127), (127, 139, 140, 128), (128, 140, 141, 129), (129, 141, 142, 130), (130, 142, 143, 131), (131, 143, 132, 120), (132, 144, 145, 133), (133, 145, 146, 134), (134, 146, 147, 135), (135, 147, 148, 136), (136, 148, 149, 137), (137, 149, 150, 138), (138, 150, 151, 139), (139, 151, 152, 140), (140, 152, 153, 141), (141, 153, 154, 142), (142, 154, 155, 143), (143, 155, 144, 132), (144, 156, 157, 145), (145, 157, 158, 146), (146, 158, 159, 147), (147, 159, 160, 148), (148, 160, 161, 149), (149, 161, 162, 150), (150, 162, 163, 151), (151, 163, 164, 152), (152, 164, 165, 153), (153, 165, 166, 154), (154, 166, 167, 155), (155, 167, 156, 144), (156, 168, 169, 157), (157, 169, 170, 158), (158, 170, 171, 159), (159, 171, 172, 160), (160, 172, 173, 161), (161, 173, 174, 162), (162, 174, 175, 163), (163, 175, 176, 164), (164, 176, 177, 165), (165, 177, 178, 166), (166, 178, 179, 167), (167, 179, 168, 156), (168, 180, 181, 169), (169, 181, 182, 170), (170, 182, 183, 171), (171, 183, 184, 172), (172, 184, 185, 173), (173, 185, 186, 174), (174, 186, 187, 175), (175, 187, 188, 176), (176, 188, 189, 177), (177, 189, 190, 178), (178, 190, 191, 179), (179, 191, 180, 168), (180, 192, 193, 181), (181, 193, 194, 182), (182, 194, 195, 183), (183, 195, 196, 184), (184, 196, 197, 185), (185, 197, 198, 186), (186, 198, 199, 187), (187, 199, 200, 188), (188, 200, 201, 189), (189, 201, 202, 190), (190, 202, 203, 191), (191, 203, 192, 180), (192, 204, 205, 193), (193, 205, 206, 194), (194, 206, 207, 195), (195, 207, 208, 196), (196, 208, 209, 197), (197, 209, 210, 198), (198, 210, 211, 199), (199, 211, 212, 200), (200, 212, 213, 201), (201, 213, 214, 202), (202, 214, 215, 203), (203, 215, 204, 192), (204, 216, 217, 205), (205, 217, 218, 206), (206, 218, 219, 207), (207, 219, 220, 208), (208, 220, 221, 209), (209, 221, 222, 210), (210, 222, 223, 211), (211, 223, 224, 212), (212, 224, 225, 213), (213, 225, 226, 214), (214, 226, 227, 215), (215, 227, 216, 204), (216, 228, 229, 217), (217, 229, 230, 218), (218, 230, 231, 219), (219, 231, 232, 220), (220, 232, 233, 221), (221, 233, 234, 222), (222, 234, 235, 223), (223, 235, 236, 224), (224, 236, 237, 225), (225, 237, 238, 226), (226, 238, 239, 227), (227, 239, 228, 216), (228, 240, 241, 229), (229, 241, 242, 230), (230, 242, 243, 231), (231, 243, 244, 232), (232, 244, 245, 233), (233, 245, 246, 234), (234, 246, 247, 235), (235, 247, 248, 236), (236, 248, 249, 237), (237, 249, 250, 238), (238, 250, 251, 239), (239, 251, 240, 228), (240, 252, 253, 241), (241, 253, 254, 242), (242, 254, 255, 243), (243, 255, 256, 244), (244, 256, 257, 245), (245, 257, 258, 246), (246, 258, 259, 247), (247, 259, 260, 248), (248, 260, 261, 249), (249, 261, 262, 250), (250, 262, 263, 251), (251, 263, 252, 240), (252, 264, 265, 253), (253, 265, 266, 254), (254, 266, 267, 255), (255, 267, 268, 256), (256, 268, 269, 257), (257, 269, 270, 258), (258, 270, 271, 259), (259, 271, 272, 260), (260, 272, 273, 261), (261, 273, 274, 262), (262, 274, 275, 263), (263, 275, 264, 252), (264, 276, 277, 265), (265, 277, 278, 266), (266, 278, 279, 267), (267, 279, 280, 268), (268, 280, 281, 269), (269, 281, 282, 270), (270, 282, 283, 271), (271, 283, 284, 272), (272, 284, 285, 273), (273, 285, 286, 274), (274, 286, 287, 275), (275, 287, 276, 264), (276, 288, 289, 277), (277, 289, 290, 278), (278, 290, 291, 279), (279, 291, 292, 280), (280, 292, 293, 281), (281, 293, 294, 282), (282, 294, 295, 283), (283, 295, 296, 284), (284, 296, 297, 285), (285, 297, 298, 286), (286, 298, 299, 287), (287, 299, 288, 276), (288, 300, 301, 289), (289, 301, 302, 290), (290, 302, 303, 291), (291, 303, 304, 292), (292, 304, 305, 293), (293, 305, 306, 294), (294, 306, 307, 295), (295, 307, 308, 296), (296, 308, 309, 297), (297, 309, 310, 298), (298, 310, 311, 299), (299, 311, 300, 288), (300, 312, 313, 301), (301, 313, 314, 302), (302, 314, 315, 303), (303, 315, 316, 304), (304, 316, 317, 305), (305, 317, 318, 306), (306, 318, 319, 307), (307, 319, 320, 308), (308, 320, 321, 309), (309, 321, 322, 310), (310, 322, 323, 311), (311, 323, 312, 300), (312, 324, 325, 313), (313, 325, 326, 314), (314, 326, 327, 315), (315, 327, 328, 316), (316, 328, 329, 317), (317, 329, 330, 318), (318, 330, 331, 319), (319, 331, 332, 320), (320, 332, 333, 321), (321, 333, 334, 322), (322, 334, 335, 323), (323, 335, 324, 312), (324, 336, 337, 325), (325, 337, 338, 326), (326, 338, 339, 327), (327, 339, 340, 328), (328, 340, 341, 329), (329, 341, 342, 330), (330, 342, 343, 331), (331, 343, 344, 332), (332, 344, 345, 333), (333, 345, 346, 334), (334, 346, 347, 335), (335, 347, 336, 324), (336, 348, 349, 337), (337, 349, 350, 338), (338, 350, 351, 339), (339, 351, 352, 340), (340, 352, 353, 341), (341, 353, 354, 342), (342, 354, 355, 343), (343, 355, 356, 344), (344, 356, 357, 345), (345, 357, 358, 346), (346, 358, 359, 347), (347, 359, 348, 336), (348, 360, 361, 349), (349, 361, 362, 350), (350, 362, 363, 351), (351, 363, 364, 352), (352, 364, 365, 353), (353, 365, 366, 354), (354, 366, 367, 355), (355, 367, 368, 356), (356, 368, 369, 357), (357, 369, 370, 358), (358, 370, 371, 359), (359, 371, 360, 348), (360, 372, 373, 361), (361, 373, 374, 362), (362, 374, 375, 363), (363, 375, 376, 364), (364, 376, 377, 365), (365, 377, 378, 366), (366, 378, 379, 367), (367, 379, 380, 368), (368, 380, 381, 369), (369, 381, 382, 370), (370, 382, 383, 371), (371, 383, 372, 360), (372, 384, 385, 373), (373, 385, 386, 374), (374, 386, 387, 375), (375, 387, 388, 376), (376, 388, 389, 377), (377, 389, 390, 378), (378, 390, 391, 379), (379, 391, 392, 380), (380, 392, 393, 381), (381, 393, 394, 382), (382, 394, 395, 383), (383, 395, 384, 372), (384, 396, 397, 385), (385, 397, 398, 386), (386, 398, 399, 387), (387, 399, 400, 388), (388, 400, 401, 389), (389, 401, 402, 390), (390, 402, 403, 391), (391, 403, 404, 392), (392, 404, 405, 393), (393, 405, 406, 394), (394, 406, 407, 395), (395, 407, 396, 384), (396, 408, 409, 397), (397, 409, 410, 398), (398, 410, 411, 399), (399, 411, 412, 400), (400, 412, 413, 401), (401, 413, 414, 402), (402, 414, 415, 403), (403, 415, 416, 404), (404, 416, 417, 405), (405, 417, 418, 406), (406, 418, 419, 407), (407, 419, 408, 396), (408, 420, 421, 409), (409, 421, 422, 410), (410, 422, 423, 411), (411, 423, 424, 412), (412, 424, 425, 413), (413, 425, 426, 414), (414, 426, 427, 415), (415, 427, 428, 416), (416, 428, 429, 417), (417, 429, 430, 418), (418, 430, 431, 419), (419, 431, 420, 408), (420, 432, 433, 421), (421, 433, 434, 422), (422, 434, 435, 423), (423, 435, 436, 424), (424, 436, 437, 425), (425, 437, 438, 426), (426, 438, 439, 427), (427, 439, 440, 428), (428, 440, 441, 429), (429, 441, 442, 430), (430, 442, 443, 431), (431, 443, 432, 420), (432, 444, 445, 433), (433, 445, 446, 434), (434, 446, 447, 435), (435, 447, 448, 436), (436, 448, 449, 437), (437, 449, 450, 438), (438, 450, 451, 439), (439, 451, 452, 440), (440, 452, 453, 441), (441, 453, 454, 442), (442, 454, 455, 443), (443, 455, 444, 432), (444, 456, 457, 445), (445, 457, 458, 446), (446, 458, 459, 447), (447, 459, 460, 448), (448, 460, 461, 449), (449, 461, 462, 450), (450, 462, 463, 451), (451, 463, 464, 452), (452, 464, 465, 453), (453, 465, 466, 454), (454, 466, 467, 455), (455, 467, 456, 444), (456, 468, 469, 457), (457, 469, 470, 458), (458, 470, 471, 459), (459, 471, 472, 460), (460, 472, 473, 461), (461, 473, 474, 462), (462, 474, 475, 463), (463, 475, 476, 464), (464, 476, 477, 465), (465, 477, 478, 466), (466, 478, 479, 467), (467, 479, 468, 456), (468, 480, 481, 469), (469, 481, 482, 470), (470, 482, 483, 471), (471, 483, 484, 472), (472, 484, 485, 473), (473, 485, 486, 474), (474, 486, 487, 475), (475, 487, 488, 476), (476, 488, 489, 477), (477, 489, 490, 478), (478, 490, 491, 479), (479, 491, 480, 468), (480, 492, 493, 481), (481, 493, 494, 482), (482, 494, 495, 483), (483, 495, 496, 484), (484, 496, 497, 485), (485, 497, 498, 486), (486, 498, 499, 487), (487, 499, 500, 488), (488, 500, 501, 489), (489, 501, 502, 490), (490, 502, 503, 491), (491, 503, 492, 480), (492, 504, 505, 493), (493, 505, 506, 494), (494, 506, 507, 495), (495, 507, 508, 496), (496, 508, 509, 497), (497, 509, 510, 498), (498, 510, 511, 499), (499, 511, 512, 500), (500, 512, 513, 501), (501, 513, 514, 502), (502, 514, 515, 503), (503, 515, 504, 492), (504, 516, 517, 505), (505, 517, 518, 506), (506, 518, 519, 507), (507, 519, 520, 508), (508, 520, 521, 509), (509, 521, 522, 510), (510, 522, 523, 511), (511, 523, 524, 512), (512, 524, 525, 513), (513, 525, 526, 514), (514, 526, 527, 515), (515, 527, 516, 504), (516, 528, 529, 517), (517, 529, 530, 518), (518, 530, 531, 519), (519, 531, 532, 520), (520, 532, 533, 521), (521, 533, 534, 522), (522, 534, 535, 523), (523, 535, 536, 524), (524, 536, 537, 525), (525, 537, 538, 526), (526, 538, 539, 527), (527, 539, 528, 516), (528, 540, 541, 529), (529, 541, 542, 530), (530, 542, 543, 531), (531, 543, 544, 532), (532, 544, 545, 533), (533, 545, 546, 534), (534, 546, 547, 535), (535, 547, 548, 536), (536, 548, 549, 537), (537, 549, 550, 538), (538, 550, 551, 539), (539, 551, 540, 528), (540, 552, 553, 541), (541, 553, 554, 542), (542, 554, 555, 543), (543, 555, 556, 544), (544, 556, 557, 545), (545, 557, 558, 546), (546, 558, 559, 547), (547, 559, 560, 548), (548, 560, 561, 549), (549, 561, 562, 550), (550, 562, 563, 551), (551, 563, 552, 540), (552, 564, 565, 553), (553, 565, 566, 554), (554, 566, 567, 555), (555, 567, 568, 556), (556, 568, 569, 557), (557, 569, 570, 558), (558, 570, 571, 559), (559, 571, 572, 560), (560, 572, 573, 561), (561, 573, 574, 562), (562, 574, 575, 563), (563, 575, 564, 552), (564, 0, 1, 565), (565, 1, 2, 566), (566, 2, 3, 567), (567, 3, 4, 568), (568, 4, 5, 569), (569, 5, 6, 570), (570, 6, 7, 571), (571, 7, 8, 572), (572, 8, 9, 573), (573, 9, 10, 574), (574, 10, 11, 575), (575, 11, 0, 564)])
me_torus_005.use_remesh_preserve_volume = False
me_torus_005.use_remesh_preserve_attributes = False
me_torus_005.use_mirror_vertex_groups = False
me_torus_005.update()
me_torus = bpy.data.meshes.new('Torus')
me_torus.from_pydata([(1.244, 0.0, 0.0), (1.238, 0.0, 0.02287), (1.221, 0.0, 0.03962), (1.198, 0.0, 0.04575), (1.175, 0.0, 0.03962), (1.159, 0.0, 0.02287), (1.153, 0.0, 5.603e-18), (1.159, 0.0, -0.02287), (1.175, 0.0, -0.03962), (1.198, 0.0, -0.04575), (1.221, 0.0, -0.03962), (1.238, 0.0, -0.02287), (1.233, 0.1624, 0.0), (1.227, 0.1616, 0.02287), (1.211, 0.1594, 0.03962), (1.188, 0.1564, 0.04575), (1.165, 0.1534, 0.03962), (1.149, 0.1512, 0.02287), (1.143, 0.1504, 5.603e-18), (1.149, 0.1512, -0.02287), (1.165, 0.1534, -0.03962), (1.188, 0.1564, -0.04575), (1.211, 0.1594, -0.03962), (1.227, 0.1616, -0.02287), (1.202, 0.322, 0.0), (1.196, 0.3204, 0.02287), (1.18, 0.3161, 0.03962), (1.157, 0.3101, 0.04575), (1.135, 0.3042, 0.03962), (1.119, 0.2999, 0.02287), (1.113, 0.2983, 5.603e-18), (1.119, 0.2999, -0.02287), (1.135, 0.3042, -0.03962), (1.157, 0.3101, -0.04575), (1.18, 0.3161, -0.03962), (1.196, 0.3204, -0.02287), (1.149, 0.4761, 0.0), (1.144, 0.4737, 0.02287), (1.128, 0.4673, 0.03962), (1.107, 0.4586, 0.04575), (1.086, 0.4498, 0.03962), (1.07, 0.4434, 0.02287), (1.065, 0.441, 5.603e-18), (1.07, 0.4434, -0.02287), (1.086, 0.4498, -0.03962), (1.107, 0.4586, -0.04575), (1.128, 0.4673, -0.03962), (1.144, 0.4737, -0.02287), (1.077, 0.622, 0.0), (1.072, 0.6189, 0.02287), (1.058, 0.6106, 0.03962), (1.038, 0.5991, 0.04575), (1.018, 0.5877, 0.03962), (1.003, 0.5793, 0.02287), (0.9981, 0.5763, 5.603e-18), (1.003, 0.5793, -0.02287), (1.018, 0.5877, -0.03962), (1.038, 0.5991, -0.04575), (1.058, 0.6106, -0.03962), (1.072, 0.6189, -0.02287), (0.9869, 0.7573, 0.0), (0.9821, 0.7536, 0.02287), (0.9688, 0.7434, 0.03962), (0.9506, 0.7294, 0.04575), (0.9325, 0.7155, 0.03962), (0.9192, 0.7053, 0.02287), (0.9143, 0.7016, 5.603e-18), (0.9192, 0.7053, -0.02287), (0.9325, 0.7155, -0.03962), (0.9506, 0.7294, -0.04575), (0.9688, 0.7434, -0.03962), (0.9821, 0.7536, -0.02287), (0.8796, 0.8796, 0.0), (0.8753, 0.8753, 0.02287), (0.8635, 0.8635, 0.03962), (0.8473, 0.8473, 0.04575), (0.8311, 0.8311, 0.03962), (0.8193, 0.8193, 0.02287), (0.8149, 0.8149, 5.603e-18), (0.8193, 0.8193, -0.02287), (0.8311, 0.8311, -0.03962), (0.8473, 0.8473, -0.04575), (0.8635, 0.8635, -0.03962), (0.8753, 0.8753, -0.02287), (0.7573, 0.9869, 0.0), (0.7536, 0.9821, 0.02287), (0.7434, 0.9688, 0.03962), (0.7294, 0.9506, 0.04575), (0.7155, 0.9325, 0.03962), (0.7053, 0.9192, 0.02287), (0.7016, 0.9143, 5.603e-18), (0.7053, 0.9192, -0.02287), (0.7155, 0.9325, -0.03962), (0.7294, 0.9506, -0.04575), (0.7434, 0.9688, -0.03962), (0.7536, 0.9821, -0.02287), (0.622, 1.077, 0.0), (0.6189, 1.072, 0.02287), (0.6106, 1.058, 0.03962), (0.5991, 1.038, 0.04575), (0.5877, 1.018, 0.03962), (0.5793, 1.003, 0.02287), (0.5763, 0.9981, 5.603e-18), (0.5793, 1.003, -0.02287), (0.5877, 1.018, -0.03962), (0.5991, 1.038, -0.04575), (0.6106, 1.058, -0.03962), (0.6189, 1.072, -0.02287), (0.4761, 1.149, 0.0), (0.4737, 1.144, 0.02287), (0.4673, 1.128, 0.03962), (0.4586, 1.107, 0.04575), (0.4498, 1.086, 0.03962), (0.4434, 1.07, 0.02287), (0.441, 1.065, 5.603e-18), (0.4434, 1.07, -0.02287), (0.4498, 1.086, -0.03962), (0.4586, 1.107, -0.04575), (0.4673, 1.128, -0.03962), (0.4737, 1.144, -0.02287), (0.322, 1.202, 0.0), (0.3204, 1.196, 0.02287), (0.3161, 1.18, 0.03962), (0.3101, 1.157, 0.04575), (0.3042, 1.135, 0.03962), (0.2999, 1.119, 0.02287), (0.2983, 1.113, 5.603e-18), (0.2999, 1.119, -0.02287), (0.3042, 1.135, -0.03962), (0.3101, 1.157, -0.04575), (0.3161, 1.18, -0.03962), (0.3204, 1.196, -0.02287), (0.1624, 1.233, 0.0), (0.1616, 1.227, 0.02287), (0.1594, 1.211, 0.03962), (0.1564, 1.188, 0.04575), (0.1534, 1.165, 0.03962), (0.1512, 1.149, 0.02287), (0.1504, 1.143, 5.603e-18), (0.1512, 1.149, -0.02287), (0.1534, 1.165, -0.03962), (0.1564, 1.188, -0.04575), (0.1594, 1.211, -0.03962), (0.1616, 1.227, -0.02287), (1.192e-07, 1.244, 0.0), (1.788e-07, 1.238, 0.02287), (1.192e-07, 1.221, 0.03962), (1.192e-07, 1.198, 0.04575), (1.788e-07, 1.175, 0.03962), (5.96e-08, 1.159, 0.02287), (1.788e-07, 1.153, 5.603e-18), (5.96e-08, 1.159, -0.02287), (1.788e-07, 1.175, -0.03962), (1.192e-07, 1.198, -0.04575), (1.192e-07, 1.221, -0.03962), (1.788e-07, 1.238, -0.02287), (-0.1624, 1.233, 0.0), (-0.1616, 1.227, 0.02287), (-0.1594, 1.211, 0.03962), (-0.1564, 1.188, 0.04575), (-0.1534, 1.165, 0.03962), (-0.1512, 1.149, 0.02287), (-0.1504, 1.143, 5.603e-18), (-0.1512, 1.149, -0.02287), (-0.1534, 1.165, -0.03962), (-0.1564, 1.188, -0.04575), (-0.1594, 1.211, -0.03962), (-0.1616, 1.227, -0.02287), (-0.322, 1.202, 0.0), (-0.3204, 1.196, 0.02287), (-0.3161, 1.18, 0.03962), (-0.3101, 1.157, 0.04575), (-0.3042, 1.135, 0.03962), (-0.2999, 1.119, 0.02287), (-0.2983, 1.113, 5.603e-18), (-0.2999, 1.119, -0.02287), (-0.3042, 1.135, -0.03962), (-0.3101, 1.157, -0.04575), (-0.3161, 1.18, -0.03962), (-0.3204, 1.196, -0.02287), (-0.4761, 1.149, 0.0), (-0.4737, 1.144, 0.02287), (-0.4673, 1.128, 0.03962), (-0.4586, 1.107, 0.04575), (-0.4498, 1.086, 0.03962), (-0.4434, 1.07, 0.02287), (-0.441, 1.065, 5.603e-18), (-0.4434, 1.07, -0.02287), (-0.4498, 1.086, -0.03962), (-0.4586, 1.107, -0.04575), (-0.4673, 1.128, -0.03962), (-0.4737, 1.144, -0.02287), (-0.622, 1.077, 0.0), (-0.6189, 1.072, 0.02287), (-0.6106, 1.058, 0.03962), (-0.5991, 1.038, 0.04575), (-0.5877, 1.018, 0.03962), (-0.5793, 1.003, 0.02287), (-0.5762, 0.9981, 5.603e-18), (-0.5793, 1.003, -0.02287), (-0.5877, 1.018, -0.03962), (-0.5991, 1.038, -0.04575), (-0.6106, 1.058, -0.03962), (-0.6189, 1.072, -0.02287), (-0.7573, 0.9869, 0.0), (-0.7536, 0.9821, 0.02287), (-0.7434, 0.9688, 0.03962), (-0.7294, 0.9506, 0.04575), (-0.7155, 0.9325, 0.03962), (-0.7053, 0.9192, 0.02287), (-0.7016, 0.9143, 5.603e-18), (-0.7053, 0.9192, -0.02287), (-0.7155, 0.9325, -0.03962), (-0.7294, 0.9506, -0.04575), (-0.7434, 0.9688, -0.03962), (-0.7536, 0.9821, -0.02287), (-0.8796, 0.8796, 0.0), (-0.8753, 0.8753, 0.02287), (-0.8635, 0.8635, 0.03962), (-0.8473, 0.8473, 0.04575), (-0.8311, 0.8311, 0.03962), (-0.8193, 0.8193, 0.02287), (-0.8149, 0.8149, 5.603e-18), (-0.8193, 0.8193, -0.02287), (-0.8311, 0.8311, -0.03962), (-0.8473, 0.8473, -0.04575), (-0.8635, 0.8635, -0.03962), (-0.8753, 0.8753, -0.02287), (-0.9869, 0.7573, 0.0), (-0.9821, 0.7536, 0.02287), (-0.9688, 0.7434, 0.03962), (-0.9506, 0.7294, 0.04575), (-0.9325, 0.7155, 0.03962), (-0.9192, 0.7053, 0.02287), (-0.9143, 0.7016, 5.603e-18), (-0.9192, 0.7053, -0.02287), (-0.9325, 0.7155, -0.03962), (-0.9506, 0.7294, -0.04575), (-0.9688, 0.7434, -0.03962), (-0.9821, 0.7536, -0.02287), (-1.077, 0.622, 0.0), (-1.072, 0.6189, 0.02287), (-1.058, 0.6106, 0.03962), (-1.038, 0.5991, 0.04575), (-1.018, 0.5877, 0.03962), (-1.003, 0.5793, 0.02287), (-0.9981, 0.5763, 5.603e-18), (-1.003, 0.5793, -0.02287), (-1.018, 0.5877, -0.03962), (-1.038, 0.5991, -0.04575), (-1.058, 0.6106, -0.03962), (-1.072, 0.6189, -0.02287), (-1.149, 0.4761, 0.0), (-1.144, 0.4737, 0.02287), (-1.128, 0.4673, 0.03962), (-1.107, 0.4586, 0.04575), (-1.086, 0.4498, 0.03962), (-1.07, 0.4434, 0.02287), (-1.065, 0.441, 5.603e-18), (-1.07, 0.4434, -0.02287), (-1.086, 0.4498, -0.03962), (-1.107, 0.4586, -0.04575), (-1.128, 0.4673, -0.03962), (-1.144, 0.4737, -0.02287), (-1.202, 0.322, 0.0), (-1.196, 0.3204, 0.02287), (-1.18, 0.3161, 0.03962), (-1.157, 0.3101, 0.04575), (-1.135, 0.3042, 0.03962), (-1.119, 0.2999, 0.02287), (-1.113, 0.2983, 5.603e-18), (-1.119, 0.2999, -0.02287), (-1.135, 0.3042, -0.03962), (-1.157, 0.3101, -0.04575), (-1.18, 0.3161, -0.03962), (-1.196, 0.3204, -0.02287), (-1.233, 0.1624, 0.0), (-1.227, 0.1616, 0.02287), (-1.211, 0.1594, 0.03962), (-1.188, 0.1564, 0.04575), (-1.165, 0.1534, 0.03962), (-1.149, 0.1512, 0.02287), (-1.143, 0.1504, 5.603e-18), (-1.149, 0.1512, -0.02287), (-1.165, 0.1534, -0.03962), (-1.188, 0.1564, -0.04575), (-1.211, 0.1594, -0.03962), (-1.227, 0.1616, -0.02287), (-1.244, 1.088e-07, 0.0), (-1.238, 1.082e-07, 0.02287), (-1.221, 1.068e-07, 0.03962), (-1.198, 1.048e-07, 0.04575), (-1.175, 1.028e-07, 0.03962), (-1.159, 1.013e-07, 0.02287), (-1.153, 1.008e-07, 5.603e-18), (-1.159, 1.013e-07, -0.02287), (-1.175, 1.028e-07, -0.03962), (-1.198, 1.048e-07, -0.04575), (-1.221, 1.068e-07, -0.03962), (-1.238, 1.082e-07, -0.02287), (-1.233, -0.1624, 0.0), (-1.227, -0.1616, 0.02287), (-1.211, -0.1594, 0.03962), (-1.188, -0.1564, 0.04575), (-1.165, -0.1534, 0.03962), (-1.149, -0.1512, 0.02287), (-1.143, -0.1504, 5.603e-18), (-1.149, -0.1512, -0.02287), (-1.165, -0.1534, -0.03962), (-1.188, -0.1564, -0.04575), (-1.211, -0.1594, -0.03962), (-1.227, -0.1616, -0.02287), (-1.202, -0.322, 0.0), (-1.196, -0.3204, 0.02287), (-1.18, -0.3161, 0.03962), (-1.157, -0.3101, 0.04575), (-1.135, -0.3042, 0.03962), (-1.119, -0.2999, 0.02287), (-1.113, -0.2983, 5.603e-18), (-1.119, -0.2999, -0.02287), (-1.135, -0.3042, -0.03962), (-1.157, -0.3101, -0.04575), (-1.18, -0.3161, -0.03962), (-1.196, -0.3204, -0.02287), (-1.149, -0.4761, 0.0), (-1.144, -0.4737, 0.02287), (-1.128, -0.4673, 0.03962), (-1.107, -0.4586, 0.04575), (-1.086, -0.4498, 0.03962), (-1.07, -0.4434, 0.02287), (-1.065, -0.441, 5.603e-18), (-1.07, -0.4434, -0.02287), (-1.086, -0.4498, -0.03962), (-1.107, -0.4586, -0.04575), (-1.128, -0.4673, -0.03962), (-1.144, -0.4737, -0.02287), (-1.077, -0.622, 0.0), (-1.072, -0.6189, 0.02287), (-1.058, -0.6106, 0.03962), (-1.038, -0.5991, 0.04575), (-1.018, -0.5877, 0.03962), (-1.003, -0.5793, 0.02287), (-0.9981, -0.5762, 5.603e-18), (-1.003, -0.5793, -0.02287), (-1.018, -0.5877, -0.03962), (-1.038, -0.5991, -0.04575), (-1.058, -0.6106, -0.03962), (-1.072, -0.6189, -0.02287), (-0.9869, -0.7573, 0.0), (-0.9821, -0.7536, 0.02287), (-0.9688, -0.7434, 0.03962), (-0.9506, -0.7294, 0.04575), (-0.9325, -0.7155, 0.03962), (-0.9192, -0.7053, 0.02287), (-0.9143, -0.7016, 5.603e-18), (-0.9192, -0.7053, -0.02287), (-0.9325, -0.7155, -0.03962), (-0.9506, -0.7294, -0.04575), (-0.9688, -0.7434, -0.03962), (-0.9821, -0.7536, -0.02287), (-0.8796, -0.8796, 0.0), (-0.8753, -0.8753, 0.02287), (-0.8635, -0.8635, 0.03962), (-0.8473, -0.8473, 0.04575), (-0.8311, -0.8311, 0.03962), (-0.8193, -0.8193, 0.02287), (-0.8149, -0.8149, 5.603e-18), (-0.8193, -0.8193, -0.02287), (-0.8311, -0.8311, -0.03962), (-0.8473, -0.8473, -0.04575), (-0.8635, -0.8635, -0.03962), (-0.8753, -0.8753, -0.02287), (-0.7573, -0.9869, 0.0), (-0.7536, -0.9821, 0.02287), (-0.7434, -0.9688, 0.03962), (-0.7294, -0.9506, 0.04575), (-0.7155, -0.9325, 0.03962), (-0.7053, -0.9192, 0.02287), (-0.7016, -0.9143, 5.603e-18), (-0.7053, -0.9192, -0.02287), (-0.7155, -0.9325, -0.03962), (-0.7294, -0.9506, -0.04575), (-0.7434, -0.9688, -0.03962), (-0.7536, -0.9821, -0.02287), (-0.622, -1.077, 0.0), (-0.6189, -1.072, 0.02287), (-0.6106, -1.058, 0.03962), (-0.5991, -1.038, 0.04575), (-0.5877, -1.018, 0.03962), (-0.5793, -1.003, 0.02287), (-0.5762, -0.9981, 5.603e-18), (-0.5793, -1.003, -0.02287), (-0.5877, -1.018, -0.03962), (-0.5991, -1.038, -0.04575), (-0.6106, -1.058, -0.03962), (-0.6189, -1.072, -0.02287), (-0.4761, -1.149, 0.0), (-0.4737, -1.144, 0.02287), (-0.4673, -1.128, 0.03962), (-0.4586, -1.107, 0.04575), (-0.4498, -1.086, 0.03962), (-0.4434, -1.07, 0.02287), (-0.441, -1.065, 5.603e-18), (-0.4434, -1.07, -0.02287), (-0.4498, -1.086, -0.03962), (-0.4586, -1.107, -0.04575), (-0.4673, -1.128, -0.03962), (-0.4737, -1.144, -0.02287), (-0.322, -1.202, 0.0), (-0.3204, -1.196, 0.02287), (-0.3161, -1.18, 0.03962), (-0.3101, -1.157, 0.04575), (-0.3042, -1.135, 0.03962), (-0.2999, -1.119, 0.02287), (-0.2983, -1.113, 5.603e-18), (-0.2999, -1.119, -0.02287), (-0.3042, -1.135, -0.03962), (-0.3101, -1.157, -0.04575), (-0.3161, -1.18, -0.03962), (-0.3204, -1.196, -0.02287), (-0.1624, -1.233, 0.0), (-0.1616, -1.227, 0.02287), (-0.1594, -1.211, 0.03962), (-0.1564, -1.188, 0.04575), (-0.1534, -1.165, 0.03962), (-0.1512, -1.149, 0.02287), (-0.1504, -1.143, 5.603e-18), (-0.1512, -1.149, -0.02287), (-0.1534, -1.165, -0.03962), (-0.1564, -1.188, -0.04575), (-0.1594, -1.211, -0.03962), (-0.1616, -1.227, -0.02287), (1.192e-07, -1.244, 0.0), (1.788e-07, -1.238, 0.02287), (1.192e-07, -1.221, 0.03962), (1.192e-07, -1.198, 0.04575), (1.788e-07, -1.175, 0.03962), (5.96e-08, -1.159, 0.02287), (1.788e-07, -1.153, 5.603e-18), (5.96e-08, -1.159, -0.02287), (1.788e-07, -1.175, -0.03962), (1.192e-07, -1.198, -0.04575), (1.192e-07, -1.221, -0.03962), (1.788e-07, -1.238, -0.02287), (0.1624, -1.233, 0.0), (0.1616, -1.227, 0.02287), (0.1594, -1.211, 0.03962), (0.1564, -1.188, 0.04575), (0.1534, -1.165, 0.03962), (0.1512, -1.149, 0.02287), (0.1504, -1.143, 5.603e-18), (0.1512, -1.149, -0.02287), (0.1534, -1.165, -0.03962), (0.1564, -1.188, -0.04575), (0.1594, -1.211, -0.03962), (0.1616, -1.227, -0.02287), (0.322, -1.202, 0.0), (0.3204, -1.196, 0.02287), (0.316, -1.18, 0.03962), (0.3101, -1.157, 0.04575), (0.3042, -1.135, 0.03962), (0.2999, -1.119, 0.02287), (0.2983, -1.113, 5.603e-18), (0.2999, -1.119, -0.02287), (0.3042, -1.135, -0.03962), (0.3101, -1.157, -0.04575), (0.316, -1.18, -0.03962), (0.3204, -1.196, -0.02287), (0.4761, -1.149, 0.0), (0.4737, -1.144, 0.02287), (0.4673, -1.128, 0.03962), (0.4586, -1.107, 0.04575), (0.4498, -1.086, 0.03962), (0.4434, -1.07, 0.02287), (0.441, -1.065, 5.603e-18), (0.4434, -1.07, -0.02287), (0.4498, -1.086, -0.03962), (0.4586, -1.107, -0.04575), (0.4673, -1.128, -0.03962), (0.4737, -1.144, -0.02287), (0.622, -1.077, 0.0), (0.6189, -1.072, 0.02287), (0.6106, -1.058, 0.03962), (0.5991, -1.038, 0.04575), (0.5877, -1.018, 0.03962), (0.5793, -1.003, 0.02287), (0.5763, -0.9981, 5.603e-18), (0.5793, -1.003, -0.02287), (0.5877, -1.018, -0.03962), (0.5991, -1.038, -0.04575), (0.6106, -1.058, -0.03962), (0.6189, -1.072, -0.02287), (0.7573, -0.9869, 0.0), (0.7536, -0.9821, 0.02287), (0.7434, -0.9688, 0.03962), (0.7294, -0.9506, 0.04575), (0.7155, -0.9325, 0.03962), (0.7053, -0.9192, 0.02287), (0.7016, -0.9143, 5.603e-18), (0.7053, -0.9192, -0.02287), (0.7155, -0.9325, -0.03962), (0.7294, -0.9506, -0.04575), (0.7434, -0.9688, -0.03962), (0.7536, -0.9821, -0.02287), (0.8796, -0.8796, 0.0), (0.8753, -0.8753, 0.02287), (0.8635, -0.8635, 0.03962), (0.8473, -0.8473, 0.04575), (0.8311, -0.8311, 0.03962), (0.8193, -0.8193, 0.02287), (0.8149, -0.8149, 5.603e-18), (0.8193, -0.8193, -0.02287), (0.8311, -0.8311, -0.03962), (0.8473, -0.8473, -0.04575), (0.8635, -0.8635, -0.03962), (0.8753, -0.8753, -0.02287), (0.9869, -0.7573, 0.0), (0.9821, -0.7536, 0.02287), (0.9688, -0.7434, 0.03962), (0.9506, -0.7294, 0.04575), (0.9325, -0.7155, 0.03962), (0.9192, -0.7053, 0.02287), (0.9143, -0.7016, 5.603e-18), (0.9192, -0.7053, -0.02287), (0.9325, -0.7155, -0.03962), (0.9506, -0.7294, -0.04575), (0.9688, -0.7434, -0.03962), (0.9821, -0.7536, -0.02287), (1.077, -0.622, 0.0), (1.072, -0.6189, 0.02287), (1.058, -0.6106, 0.03962), (1.038, -0.5991, 0.04575), (1.018, -0.5877, 0.03962), (1.003, -0.5793, 0.02287), (0.9981, -0.5763, 5.603e-18), (1.003, -0.5793, -0.02287), (1.018, -0.5877, -0.03962), (1.038, -0.5991, -0.04575), (1.058, -0.6106, -0.03962), (1.072, -0.6189, -0.02287), (1.149, -0.4761, 0.0), (1.144, -0.4737, 0.02287), (1.128, -0.4673, 0.03962), (1.107, -0.4586, 0.04575), (1.086, -0.4498, 0.03962), (1.07, -0.4434, 0.02287), (1.065, -0.441, 5.603e-18), (1.07, -0.4434, -0.02287), (1.086, -0.4498, -0.03962), (1.107, -0.4586, -0.04575), (1.128, -0.4673, -0.03962), (1.144, -0.4737, -0.02287), (1.202, -0.322, 0.0), (1.196, -0.3204, 0.02287), (1.18, -0.3161, 0.03962), (1.157, -0.3101, 0.04575), (1.135, -0.3042, 0.03962), (1.119, -0.2999, 0.02287), (1.113, -0.2983, 5.603e-18), (1.119, -0.2999, -0.02287), (1.135, -0.3042, -0.03962), (1.157, -0.3101, -0.04575), (1.18, -0.3161, -0.03962), (1.196, -0.3204, -0.02287), (1.233, -0.1624, 0.0), (1.227, -0.1616, 0.02287), (1.211, -0.1594, 0.03962), (1.188, -0.1564, 0.04575), (1.165, -0.1534, 0.03962), (1.149, -0.1512, 0.02287), (1.143, -0.1504, 5.603e-18), (1.149, -0.1512, -0.02287), (1.165, -0.1534, -0.03962), (1.188, -0.1564, -0.04575), (1.211, -0.1594, -0.03962), (1.227, -0.1616, -0.02287)], [], [(0, 12, 13, 1), (1, 13, 14, 2), (2, 14, 15, 3), (3, 15, 16, 4), (4, 16, 17, 5), (5, 17, 18, 6), (6, 18, 19, 7), (7, 19, 20, 8), (8, 20, 21, 9), (9, 21, 22, 10), (10, 22, 23, 11), (0, 11, 23, 12), (12, 24, 25, 13), (13, 25, 26, 14), (14, 26, 27, 15), (15, 27, 28, 16), (16, 28, 29, 17), (17, 29, 30, 18), (18, 30, 31, 19), (19, 31, 32, 20), (20, 32, 33, 21), (21, 33, 34, 22), (22, 34, 35, 23), (23, 35, 24, 12), (24, 36, 37, 25), (25, 37, 38, 26), (26, 38, 39, 27), (27, 39, 40, 28), (28, 40, 41, 29), (29, 41, 42, 30), (30, 42, 43, 31), (31, 43, 44, 32), (32, 44, 45, 33), (33, 45, 46, 34), (34, 46, 47, 35), (35, 47, 36, 24), (36, 48, 49, 37), (37, 49, 50, 38), (38, 50, 51, 39), (39, 51, 52, 40), (40, 52, 53, 41), (41, 53, 54, 42), (42, 54, 55, 43), (43, 55, 56, 44), (44, 56, 57, 45), (45, 57, 58, 46), (46, 58, 59, 47), (47, 59, 48, 36), (48, 60, 61, 49), (49, 61, 62, 50), (50, 62, 63, 51), (51, 63, 64, 52), (52, 64, 65, 53), (53, 65, 66, 54), (54, 66, 67, 55), (55, 67, 68, 56), (56, 68, 69, 57), (57, 69, 70, 58), (58, 70, 71, 59), (59, 71, 60, 48), (60, 72, 73, 61), (61, 73, 74, 62), (62, 74, 75, 63), (63, 75, 76, 64), (64, 76, 77, 65), (65, 77, 78, 66), (66, 78, 79, 67), (67, 79, 80, 68), (68, 80, 81, 69), (69, 81, 82, 70), (70, 82, 83, 71), (71, 83, 72, 60), (72, 84, 85, 73), (73, 85, 86, 74), (74, 86, 87, 75), (75, 87, 88, 76), (76, 88, 89, 77), (77, 89, 90, 78), (78, 90, 91, 79), (79, 91, 92, 80), (80, 92, 93, 81), (81, 93, 94, 82), (82, 94, 95, 83), (83, 95, 84, 72), (84, 96, 97, 85), (85, 97, 98, 86), (86, 98, 99, 87), (87, 99, 100, 88), (88, 100, 101, 89), (89, 101, 102, 90), (90, 102, 103, 91), (91, 103, 104, 92), (92, 104, 105, 93), (93, 105, 106, 94), (94, 106, 107, 95), (95, 107, 96, 84), (96, 108, 109, 97), (97, 109, 110, 98), (98, 110, 111, 99), (99, 111, 112, 100), (100, 112, 113, 101), (101, 113, 114, 102), (102, 114, 115, 103), (103, 115, 116, 104), (104, 116, 117, 105), (105, 117, 118, 106), (106, 118, 119, 107), (107, 119, 108, 96), (108, 120, 121, 109), (109, 121, 122, 110), (110, 122, 123, 111), (111, 123, 124, 112), (112, 124, 125, 113), (113, 125, 126, 114), (114, 126, 127, 115), (115, 127, 128, 116), (116, 128, 129, 117), (117, 129, 130, 118), (118, 130, 131, 119), (119, 131, 120, 108), (120, 132, 133, 121), (121, 133, 134, 122), (122, 134, 135, 123), (123, 135, 136, 124), (124, 136, 137, 125), (125, 137, 138, 126), (126, 138, 139, 127), (127, 139, 140, 128), (128, 140, 141, 129), (129, 141, 142, 130), (130, 142, 143, 131), (131, 143, 132, 120), (132, 144, 145, 133), (133, 145, 146, 134), (134, 146, 147, 135), (135, 147, 148, 136), (136, 148, 149, 137), (137, 149, 150, 138), (138, 150, 151, 139), (139, 151, 152, 140), (140, 152, 153, 141), (141, 153, 154, 142), (142, 154, 155, 143), (143, 155, 144, 132), (144, 156, 157, 145), (145, 157, 158, 146), (146, 158, 159, 147), (147, 159, 160, 148), (148, 160, 161, 149), (149, 161, 162, 150), (150, 162, 163, 151), (151, 163, 164, 152), (152, 164, 165, 153), (153, 165, 166, 154), (154, 166, 167, 155), (155, 167, 156, 144), (156, 168, 169, 157), (157, 169, 170, 158), (158, 170, 171, 159), (159, 171, 172, 160), (160, 172, 173, 161), (161, 173, 174, 162), (162, 174, 175, 163), (163, 175, 176, 164), (164, 176, 177, 165), (165, 177, 178, 166), (166, 178, 179, 167), (167, 179, 168, 156), (168, 180, 181, 169), (169, 181, 182, 170), (170, 182, 183, 171), (171, 183, 184, 172), (172, 184, 185, 173), (173, 185, 186, 174), (174, 186, 187, 175), (175, 187, 188, 176), (176, 188, 189, 177), (177, 189, 190, 178), (178, 190, 191, 179), (179, 191, 180, 168), (180, 192, 193, 181), (181, 193, 194, 182), (182, 194, 195, 183), (183, 195, 196, 184), (184, 196, 197, 185), (185, 197, 198, 186), (186, 198, 199, 187), (187, 199, 200, 188), (188, 200, 201, 189), (189, 201, 202, 190), (190, 202, 203, 191), (191, 203, 192, 180), (192, 204, 205, 193), (193, 205, 206, 194), (194, 206, 207, 195), (195, 207, 208, 196), (196, 208, 209, 197), (197, 209, 210, 198), (198, 210, 211, 199), (199, 211, 212, 200), (200, 212, 213, 201), (201, 213, 214, 202), (202, 214, 215, 203), (203, 215, 204, 192), (204, 216, 217, 205), (205, 217, 218, 206), (206, 218, 219, 207), (207, 219, 220, 208), (208, 220, 221, 209), (209, 221, 222, 210), (210, 222, 223, 211), (211, 223, 224, 212), (212, 224, 225, 213), (213, 225, 226, 214), (214, 226, 227, 215), (215, 227, 216, 204), (216, 228, 229, 217), (217, 229, 230, 218), (218, 230, 231, 219), (219, 231, 232, 220), (220, 232, 233, 221), (221, 233, 234, 222), (222, 234, 235, 223), (223, 235, 236, 224), (224, 236, 237, 225), (225, 237, 238, 226), (226, 238, 239, 227), (227, 239, 228, 216), (228, 240, 241, 229), (229, 241, 242, 230), (230, 242, 243, 231), (231, 243, 244, 232), (232, 244, 245, 233), (233, 245, 246, 234), (234, 246, 247, 235), (235, 247, 248, 236), (236, 248, 249, 237), (237, 249, 250, 238), (238, 250, 251, 239), (239, 251, 240, 228), (240, 252, 253, 241), (241, 253, 254, 242), (242, 254, 255, 243), (243, 255, 256, 244), (244, 256, 257, 245), (245, 257, 258, 246), (246, 258, 259, 247), (247, 259, 260, 248), (248, 260, 261, 249), (249, 261, 262, 250), (250, 262, 263, 251), (251, 263, 252, 240), (252, 264, 265, 253), (253, 265, 266, 254), (254, 266, 267, 255), (255, 267, 268, 256), (256, 268, 269, 257), (257, 269, 270, 258), (258, 270, 271, 259), (259, 271, 272, 260), (260, 272, 273, 261), (261, 273, 274, 262), (262, 274, 275, 263), (263, 275, 264, 252), (264, 276, 277, 265), (265, 277, 278, 266), (266, 278, 279, 267), (267, 279, 280, 268), (268, 280, 281, 269), (269, 281, 282, 270), (270, 282, 283, 271), (271, 283, 284, 272), (272, 284, 285, 273), (273, 285, 286, 274), (274, 286, 287, 275), (275, 287, 276, 264), (276, 288, 289, 277), (277, 289, 290, 278), (278, 290, 291, 279), (279, 291, 292, 280), (280, 292, 293, 281), (281, 293, 294, 282), (282, 294, 295, 283), (283, 295, 296, 284), (284, 296, 297, 285), (285, 297, 298, 286), (286, 298, 299, 287), (287, 299, 288, 276), (288, 300, 301, 289), (289, 301, 302, 290), (290, 302, 303, 291), (291, 303, 304, 292), (292, 304, 305, 293), (293, 305, 306, 294), (294, 306, 307, 295), (295, 307, 308, 296), (296, 308, 309, 297), (297, 309, 310, 298), (298, 310, 311, 299), (299, 311, 300, 288), (300, 312, 313, 301), (301, 313, 314, 302), (302, 314, 315, 303), (303, 315, 316, 304), (304, 316, 317, 305), (305, 317, 318, 306), (306, 318, 319, 307), (307, 319, 320, 308), (308, 320, 321, 309), (309, 321, 322, 310), (310, 322, 323, 311), (311, 323, 312, 300), (312, 324, 325, 313), (313, 325, 326, 314), (314, 326, 327, 315), (315, 327, 328, 316), (316, 328, 329, 317), (317, 329, 330, 318), (318, 330, 331, 319), (319, 331, 332, 320), (320, 332, 333, 321), (321, 333, 334, 322), (322, 334, 335, 323), (323, 335, 324, 312), (324, 336, 337, 325), (325, 337, 338, 326), (326, 338, 339, 327), (327, 339, 340, 328), (328, 340, 341, 329), (329, 341, 342, 330), (330, 342, 343, 331), (331, 343, 344, 332), (332, 344, 345, 333), (333, 345, 346, 334), (334, 346, 347, 335), (335, 347, 336, 324), (336, 348, 349, 337), (337, 349, 350, 338), (338, 350, 351, 339), (339, 351, 352, 340), (340, 352, 353, 341), (341, 353, 354, 342), (342, 354, 355, 343), (343, 355, 356, 344), (344, 356, 357, 345), (345, 357, 358, 346), (346, 358, 359, 347), (347, 359, 348, 336), (348, 360, 361, 349), (349, 361, 362, 350), (350, 362, 363, 351), (351, 363, 364, 352), (352, 364, 365, 353), (353, 365, 366, 354), (354, 366, 367, 355), (355, 367, 368, 356), (356, 368, 369, 357), (357, 369, 370, 358), (358, 370, 371, 359), (359, 371, 360, 348), (360, 372, 373, 361), (361, 373, 374, 362), (362, 374, 375, 363), (363, 375, 376, 364), (364, 376, 377, 365), (365, 377, 378, 366), (366, 378, 379, 367), (367, 379, 380, 368), (368, 380, 381, 369), (369, 381, 382, 370), (370, 382, 383, 371), (371, 383, 372, 360), (372, 384, 385, 373), (373, 385, 386, 374), (374, 386, 387, 375), (375, 387, 388, 376), (376, 388, 389, 377), (377, 389, 390, 378), (378, 390, 391, 379), (379, 391, 392, 380), (380, 392, 393, 381), (381, 393, 394, 382), (382, 394, 395, 383), (383, 395, 384, 372), (384, 396, 397, 385), (385, 397, 398, 386), (386, 398, 399, 387), (387, 399, 400, 388), (388, 400, 401, 389), (389, 401, 402, 390), (390, 402, 403, 391), (391, 403, 404, 392), (392, 404, 405, 393), (393, 405, 406, 394), (394, 406, 407, 395), (395, 407, 396, 384), (396, 408, 409, 397), (397, 409, 410, 398), (398, 410, 411, 399), (399, 411, 412, 400), (400, 412, 413, 401), (401, 413, 414, 402), (402, 414, 415, 403), (403, 415, 416, 404), (404, 416, 417, 405), (405, 417, 418, 406), (406, 418, 419, 407), (407, 419, 408, 396), (408, 420, 421, 409), (409, 421, 422, 410), (410, 422, 423, 411), (411, 423, 424, 412), (412, 424, 425, 413), (413, 425, 426, 414), (414, 426, 427, 415), (415, 427, 428, 416), (416, 428, 429, 417), (417, 429, 430, 418), (418, 430, 431, 419), (419, 431, 420, 408), (420, 432, 433, 421), (421, 433, 434, 422), (422, 434, 435, 423), (423, 435, 436, 424), (424, 436, 437, 425), (425, 437, 438, 426), (426, 438, 439, 427), (427, 439, 440, 428), (428, 440, 441, 429), (429, 441, 442, 430), (430, 442, 443, 431), (431, 443, 432, 420), (432, 444, 445, 433), (433, 445, 446, 434), (434, 446, 447, 435), (435, 447, 448, 436), (436, 448, 449, 437), (437, 449, 450, 438), (438, 450, 451, 439), (439, 451, 452, 440), (440, 452, 453, 441), (441, 453, 454, 442), (442, 454, 455, 443), (443, 455, 444, 432), (444, 456, 457, 445), (445, 457, 458, 446), (446, 458, 459, 447), (447, 459, 460, 448), (448, 460, 461, 449), (449, 461, 462, 450), (450, 462, 463, 451), (451, 463, 464, 452), (452, 464, 465, 453), (453, 465, 466, 454), (454, 466, 467, 455), (455, 467, 456, 444), (456, 468, 469, 457), (457, 469, 470, 458), (458, 470, 471, 459), (459, 471, 472, 460), (460, 472, 473, 461), (461, 473, 474, 462), (462, 474, 475, 463), (463, 475, 476, 464), (464, 476, 477, 465), (465, 477, 478, 466), (466, 478, 479, 467), (467, 479, 468, 456), (468, 480, 481, 469), (469, 481, 482, 470), (470, 482, 483, 471), (471, 483, 484, 472), (472, 484, 485, 473), (473, 485, 486, 474), (474, 486, 487, 475), (475, 487, 488, 476), (476, 488, 489, 477), (477, 489, 490, 478), (478, 490, 491, 479), (479, 491, 480, 468), (480, 492, 493, 481), (481, 493, 494, 482), (482, 494, 495, 483), (483, 495, 496, 484), (484, 496, 497, 485), (485, 497, 498, 486), (486, 498, 499, 487), (487, 499, 500, 488), (488, 500, 501, 489), (489, 501, 502, 490), (490, 502, 503, 491), (491, 503, 492, 480), (492, 504, 505, 493), (493, 505, 506, 494), (494, 506, 507, 495), (495, 507, 508, 496), (496, 508, 509, 497), (497, 509, 510, 498), (498, 510, 511, 499), (499, 511, 512, 500), (500, 512, 513, 501), (501, 513, 514, 502), (502, 514, 515, 503), (503, 515, 504, 492), (504, 516, 517, 505), (505, 517, 518, 506), (506, 518, 519, 507), (507, 519, 520, 508), (508, 520, 521, 509), (509, 521, 522, 510), (510, 522, 523, 511), (511, 523, 524, 512), (512, 524, 525, 513), (513, 525, 526, 514), (514, 526, 527, 515), (515, 527, 516, 504), (516, 528, 529, 517), (517, 529, 530, 518), (518, 530, 531, 519), (519, 531, 532, 520), (520, 532, 533, 521), (521, 533, 534, 522), (522, 534, 535, 523), (523, 535, 536, 524), (524, 536, 537, 525), (525, 537, 538, 526), (526, 538, 539, 527), (527, 539, 528, 516), (528, 540, 541, 529), (529, 541, 542, 530), (530, 542, 543, 531), (531, 543, 544, 532), (532, 544, 545, 533), (533, 545, 546, 534), (534, 546, 547, 535), (535, 547, 548, 536), (536, 548, 549, 537), (537, 549, 550, 538), (538, 550, 551, 539), (539, 551, 540, 528), (540, 552, 553, 541), (541, 553, 554, 542), (542, 554, 555, 543), (543, 555, 556, 544), (544, 556, 557, 545), (545, 557, 558, 546), (546, 558, 559, 547), (547, 559, 560, 548), (548, 560, 561, 549), (549, 561, 562, 550), (550, 562, 563, 551), (551, 563, 552, 540), (552, 564, 565, 553), (553, 565, 566, 554), (554, 566, 567, 555), (555, 567, 568, 556), (556, 568, 569, 557), (557, 569, 570, 558), (558, 570, 571, 559), (559, 571, 572, 560), (560, 572, 573, 561), (561, 573, 574, 562), (562, 574, 575, 563), (563, 575, 564, 552), (564, 0, 1, 565), (565, 1, 2, 566), (566, 2, 3, 567), (567, 3, 4, 568), (568, 4, 5, 569), (569, 5, 6, 570), (570, 6, 7, 571), (571, 7, 8, 572), (572, 8, 9, 573), (573, 9, 10, 574), (574, 10, 11, 575), (575, 11, 0, 564)])
me_torus.use_remesh_preserve_volume = False
me_torus.use_remesh_preserve_attributes = False
me_torus.use_mirror_vertex_groups = False
me_torus.update()
arm_armature_002 = bpy.data.armatures.new('Armature.002')  # bones are not reproduced

# ---- objects
ob_cube = bpy.data.objects.new('Cube', me_cube_003)
ob_cylinder_002 = bpy.data.objects.new('Cylinder.002', me_cylinder_002)
ob_cylinder_001 = bpy.data.objects.new('Cylinder.001', me_cylinder_001)
ob_cylinder = bpy.data.objects.new('Cylinder', me_cylinder)
ob_shell = bpy.data.objects.new('Shell', me_cube)
ob_lamp = bpy.data.objects.new('Lamp', light_lamp)
ob_camera = bpy.data.objects.new('Camera', cam_camera)
ob_rider3 = bpy.data.objects.new('rider3', arm_armature_002)
ob_torus_005 = bpy.data.objects.new('Torus.005', me_torus_005)
ob_torus = bpy.data.objects.new('Torus', me_torus)

# ---- transforms, parenting, visibility, modifiers, constraints
ob_cube.location = (3.725e-09, -7.1, -0.6)
ob_cube.scale = (0.6, 0.05, 0.05)
ob_cube.lineart.crease_threshold = 0.0
_m = ob_cube.modifiers.new('Mirror', 'MIRROR')
_m.merge_threshold = 0.1
ob_cylinder_002.location = (-2.611, 1.052, -1.725)
ob_cylinder_002.rotation_euler = (0.3142, -0.0, 0.0)
ob_cylinder_002.scale = (0.1, 0.1, 0.7)
ob_cylinder_002.lineart.crease_threshold = 0.0
ob_cylinder_001.location = (-1.6, 1.0, -1.725)
ob_cylinder_001.rotation_euler = (0.3142, 0.1745, 0.0)
ob_cylinder_001.scale = (0.1, 0.1, 0.7)
ob_cylinder_001.lineart.crease_threshold = 0.0
ob_cylinder.location = (1.6, 1.0, -1.725)
ob_cylinder.rotation_euler = (0.3142, -0.1745, 0.0)
ob_cylinder.scale = (0.1, 0.1, 0.7)
ob_cylinder.lineart.crease_threshold = 0.0
ob_shell.location = (0.0, 4.0, 0.0)
ob_shell.scale = (1.0, 1.0, 3.0)
ob_shell.lock_rotations_4d = False
ob_shell.empty_display_type = 'ARROWS'
ob_shell.lineart.crease_threshold = 0.0
_m = ob_shell.modifiers.new('Subsurf', 'SUBSURF')
_m.uv_smooth = 'NONE'
_m.quality = 2
_m.levels = 5
_m.show_only_control_edges = False
ob_lamp.location = (4.076, 1.005, 5.904)
ob_lamp.rotation_euler = (0.6503, 0.05522, 1.866)
ob_lamp.lock_rotations_4d = False
ob_lamp.empty_display_type = 'ARROWS'
ob_lamp.color = (0.0, 0.0, 0.0, 0.0)
ob_lamp.lineart.crease_threshold = 0.0
ob_camera.location = (7.481, -6.508, 5.344)
ob_camera.rotation_euler = (1.109, 0.01082, 0.8149)
ob_camera.lock_rotations_4d = False
ob_camera.empty_display_type = 'ARROWS'
ob_camera.color = (0.0, 0.0, 0.0, 0.0)
ob_camera.display_type = 'WIRE'
ob_camera.lineart.crease_threshold = 0.0
ob_rider3.location = (0.0, 4.16, -0.3795)
ob_rider3.rotation_euler = (-1.222, 0.0, 0.0)
ob_rider3.scale = (6.0, 6.0, 6.0)
ob_rider3.lineart.crease_threshold = 0.0
ob_torus_005.location = (-0.2937, -5.892, -4.953)
ob_torus_005.rotation_euler = (-0.0, 1.571, 0.0)
ob_torus_005.scale = (2.0, 2.0, 2.0)
ob_torus_005.lineart.crease_threshold = 0.0
ob_torus.location = (0.0, 7.026, -4.26)
ob_torus.rotation_euler = (-0.0, 1.571, 0.0)
ob_torus.scale = (2.0, 2.0, 2.0)
ob_torus.lineart.crease_threshold = 0.0

# ---- collection membership
col_collection_1.objects.link(ob_cube)
col_collection_1.objects.link(ob_cylinder_002)
col_collection_1.objects.link(ob_cylinder_001)
col_collection_1.objects.link(ob_cylinder)
col_collection_1.objects.link(ob_shell)
col_collection_1.objects.link(ob_lamp)
col_collection_1.objects.link(ob_camera)
col_collection_2.objects.link(ob_rider3)
col_collection_3.objects.link(ob_torus_005)
col_collection_3.objects.link(ob_torus)

# ---- scene / render settings (as saved in the file)
scene.camera = ob_camera
scene.frame_start = 1; scene.frame_end = 250; scene.frame_set(0)
scene.render.engine = 'BLENDER_EEVEE_NEXT'
scene.render.image_settings.color_mode = 'RGB'
scene.render.image_settings.compression = 90
scene.render.resolution_percentage = 50
scene.render.dither_intensity = 0.0
scene.render.bake_margin = 2
scene.render.bake_bias = 0.0
scene.cycles.use_denoising = False
scene.cycles.samples = 10
scene.cycles.sampling_pattern = 'TABULATED_SOBOL'
scene.cycles.light_sampling_threshold = 0.0
scene.cycles.use_adaptive_sampling = False
scene.cycles.use_light_tree = False
scene.cycles.blur_glossy = 0.0
scene.cycles.volume_bounces = 1
scene.cycles.pixel_filter_type = 'GAUSSIAN'
scene.cycles.sample_clamp_indirect = 0.0
scene.view_settings.view_transform = 'Standard'
bpy.context.view_layer.update()
